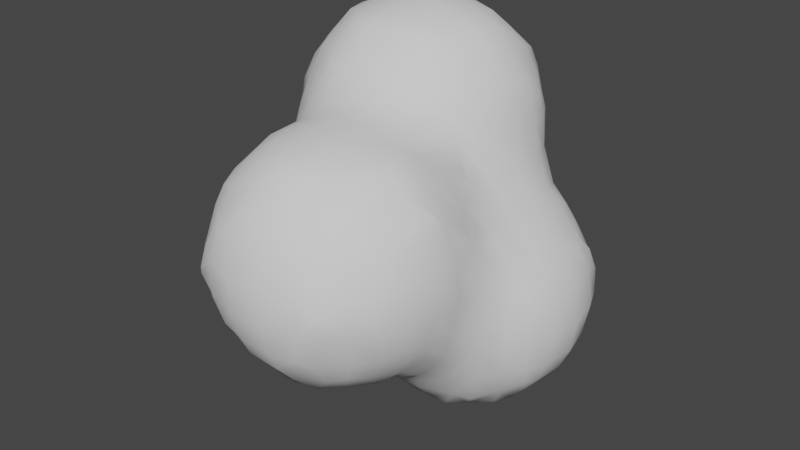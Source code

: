 # Source: SmokeMesh.blend  (saved by Blender 3.0.42; exported with 4.5.12 LTS)
import bpy
from mathutils import Matrix  # noqa: F401  (used for matrix-valued properties, if any)

bpy.ops.wm.read_factory_settings(use_empty=True)
scene = bpy.context.scene
scene.name = 'Scene'

# ---- collections
col_collection = bpy.data.collections.new('Collection'); scene.collection.children.link(col_collection)

# ---- node groups
ng_auto_smooth = bpy.data.node_groups.new('Auto Smooth', 'GeometryNodeTree')
_s = ng_auto_smooth.interface.new_socket(name='Geometry', in_out='OUTPUT', socket_type='NodeSocketGeometry')
_s = ng_auto_smooth.interface.new_socket(name='Geometry', in_out='INPUT', socket_type='NodeSocketGeometry')
_s = ng_auto_smooth.interface.new_socket(name='Angle', in_out='INPUT', socket_type='NodeSocketFloat')
_s.subtype = 'ANGLE'
_s.min_value = 0.0
_s.max_value = 3.142
ng_auto_smooth.is_modifier = True
_N = ng_auto_smooth.nodes; _L = ng_auto_smooth.links
n0 = _N.new('NodeGroupOutput'); n0.name = 'Group Output'; n0.location = (480, -100)
n1 = _N.new('NodeGroupInput'); n1.name = 'Group Input'; n1.location = (-420, -300)
n2 = _N.new('NodeGroupInput'); n2.name = 'Group Input.001'; n2.location = (-60, -100)
n3 = _N.new('GeometryNodeSetShadeSmooth'); n3.name = 'Set Shade Smooth'; n3.location = (120, -100)
n3.domain = 'EDGE'
n4 = _N.new('GeometryNodeSetShadeSmooth'); n4.name = 'Set Shade Smooth.001'; n4.location = (300, -100)
n5 = _N.new('GeometryNodeInputMeshEdgeAngle'); n5.name = 'Edge Angle'; n5.location = (-420, -220)
n6 = _N.new('GeometryNodeInputEdgeSmooth'); n6.name = 'Is Edge Smooth'; n6.location = (-60, -160)
n7 = _N.new('GeometryNodeInputShadeSmooth'); n7.name = 'Is Face Smooth'; n7.location = (-240, -340)
n8 = _N.new('FunctionNodeBooleanMath'); n8.name = 'Boolean Math'; n8.location = (-60, -220)
n9 = _N.new('FunctionNodeCompare'); n9.name = 'Compare'; n9.location = (-240, -180)
n9.operation = 'LESS_EQUAL'
_L.new(n5.outputs[0], n9.inputs[0])
_L.new(n4.outputs[0], n0.inputs[0])
_L.new(n1.outputs[1], n9.inputs[1])
_L.new(n9.outputs[0], n8.inputs[0])
_L.new(n7.outputs[0], n8.inputs[1])
_L.new(n2.outputs[0], n3.inputs[0])
_L.new(n6.outputs[0], n3.inputs[1])
_L.new(n3.outputs[0], n4.inputs[0])
_L.new(n8.outputs[0], n3.inputs[2])
n0.is_active_output = True

# ---- world
world_world = bpy.data.worlds.new('World'); scene.world = world_world
world_world.use_nodes = True; world_world.node_tree.nodes.clear()
_N = world_world.node_tree.nodes; _L = world_world.node_tree.links
n0 = _N.new('ShaderNodeOutputWorld'); n0.name = 'World Output'; n0.location = (300, 300)
n1 = _N.new('ShaderNodeBackground'); n1.name = 'Background'; n1.location = (10, 300)
n1.inputs[0].default_value = (0.05088, 0.05088, 0.05088, 1.0)
_L.new(n1.outputs[0], n0.inputs[0])
n0.is_active_output = True
world_world.color = (0.05088, 0.05088, 0.05088)
world_world.use_sun_shadow = False
world_world.sun_shadow_jitter_overblur = 0.0

# ---- meshes
me_smoke01 = bpy.data.meshes.new('Smoke01')
me_smoke01.from_pydata([(-0.616, -0.25, -0.2366), (-0.639, -0.2849, -0.1), (-0.6007, -0.00289, -0.4008), (-0.6269, -0.08173, -0.302), (-0.689, -0.1, -0.1), (-0.4071, -0.6054, -0.01801), (-0.4145, -0.4122, -0.413), (-0.4552, -0.4459, -0.3), (-0.4782, -0.5094, -0.09081), (-0.449, -0.3, -0.4541), (-0.5546, -0.31, -0.302), (-0.5925, -0.3849, -0.1), (-0.4072, -0.03489, -0.606), (-0.4956, -0.08556, -0.4966), (-0.5841, -0.1362, -0.3699), (-0.2372, -0.618, -0.246), (-0.3023, -0.6313, -0.09081), (-0.3, -0.4503, -0.4503), (-0.3023, -0.5497, -0.3076), (-0.3705, -0.5824, -0.1513), (-0.2514, -0.2441, -0.6172), (-0.3109, -0.3065, -0.5557), (-0.3109, -0.1009, -0.6311), (-0.3848, -0.1682, -0.5925), (-0.1, -0.6331, -0.2782), (-0.1, -0.6904, -0.1), (-0.02087, -0.4051, -0.6041), (-0.09252, -0.4732, -0.5124), (-0.1, -0.5877, -0.3782), (-0.09252, -0.3065, -0.6287), (-0.1542, -0.3774, -0.5873), (-0.1, -0.1, -0.6893), (-0.6391, -0.2745, 0.1), (-0.6161, -0.2362, 0.2364), (-0.6958, -0.1, 0.1), (-0.6325, -0.08257, 0.3018), (-0.601, -0.004282, 0.4015), (-0.4071, -0.6054, 0.0183), (-0.473, -0.5096, 0.09098), (-0.4459, -0.4439, 0.3), (-0.4109, -0.4093, 0.409), (-0.5859, -0.3745, 0.1), (-0.5466, -0.3017, 0.3018), (-0.4455, -0.3, 0.4472), (-0.5831, -0.1376, 0.3697), (-0.5099, -0.08257, 0.4714), (-0.3056, -0.6359, 0.09098), (-0.2426, -0.6256, 0.2615), (-0.376, -0.5826, 0.1516), (-0.3056, -0.5532, 0.3169), (-0.3, -0.4545, 0.4516), (-0.3073, -0.3122, 0.5536), (-0.2455, -0.2537, 0.6192), (-0.3795, -0.1, 0.5882), (-0.2795, -0.1, 0.634), (-0.1, -0.6961, 0.1), (-0.1, -0.6388, 0.2898), (-0.1, -0.5941, 0.3898), (-0.09858, -0.4784, 0.5159), (-0.03097, -0.4051, 0.6041), (-0.1643, -0.387, 0.5931), (-0.09858, -0.3122, 0.6299), (-0.1, -0.1, 0.6888), (-0.8049, 0.9715, -0.005488), (-0.8049, 1.019, -0.005488), (-0.6007, 0.00289, -0.4008), (-0.6269, 0.08173, -0.302), (-0.689, 0.1, -0.1), (-0.616, 0.25, -0.2366), (-0.6348, 0.31, -0.1013), (-0.6379, 0.5, -0.06488), (-0.603, 0.789, -0.2046), (-0.6646, 0.7134, -0.1106), (-0.6117, 0.9, -0.2154), (-0.7254, 0.9029, -0.08329), (-0.6125, 1.043, -0.2159), (-0.7003, 1.098, -0.09905), (-0.6456, 1.3, -0.04767), (-0.6061, 1.404, -0.004272), (-0.4072, 0.03489, -0.606), (-0.4956, 0.08556, -0.4966), (-0.5841, 0.1362, -0.3699), (-0.4596, 0.3, -0.4794), (-0.5634, 0.31, -0.302), (-0.5927, 0.3833, -0.1688), (-0.4101, 0.5676, -0.6278), (-0.432, 0.5006, -0.508), (-0.5139, 0.5, -0.3), (-0.5814, 0.5, -0.1649), (-0.408, 0.7757, -0.8117), (-0.4257, 0.7054, -0.6967), (-0.4633, 0.7, -0.5), (-0.5393, 0.7134, -0.2828), (-0.5825, 0.6557, -0.1844), (-0.4071, 0.9, -0.8104), (-0.4433, 0.9, -0.7), (-0.4866, 0.9, -0.5), (-0.5504, 0.9, -0.3154), (-0.4014, 1.004, -0.8022), (-0.4157, 1.083, -0.6819), (-0.4431, 1.1, -0.5), (-0.5352, 1.106, -0.2896), (-0.5927, 1.176, -0.1926), (-0.4011, 1.202, -0.6032), (-0.4013, 1.202, -0.5), (-0.445, 1.241, -0.3), (-0.5156, 1.312, -0.1479), (-0.5, 1.434, -0.04043), (-0.3109, 0.1009, -0.6321), (-0.3848, 0.1682, -0.5925), (-0.2801, 0.3, -0.6631), (-0.3801, 0.3, -0.5794), (-0.2045, 0.5941, -1.005), (-0.2425, 0.5466, -0.9), (-0.3204, 0.4845, -0.7132), (-0.3887, 0.4343, -0.5801), (-0.2184, 0.7, -1.019), (-0.326, 0.7054, -0.887), (-0.3855, 0.6423, -0.7611), (-0.227, 0.9, -1.028), (-0.327, 0.9, -0.9104), (-0.2159, 1.049, -1.016), (-0.2967, 1.093, -0.8976), (-0.3775, 1.138, -0.7365), (-0.2442, 1.249, -0.8596), (-0.2971, 1.292, -0.6821), (-0.3241, 1.302, -0.5), (-0.3244, 1.341, -0.3), (-0.3504, 1.387, -0.183), (-0.2167, 1.412, -0.6277), (-0.2241, 1.42, -0.5), (-0.2244, 1.414, -0.3), (-0.2902, 1.455, -0.1098), (-0.1, 0.1, -0.717), (-0.06486, 0.3401, -0.8545), (-0.1189, 0.2841, -0.7675), (-0.1, 0.5548, -1.032), (-0.1189, 0.4447, -0.9127), (-0.1982, 0.4014, -0.7986), (-0.1, 0.7, -1.085), (-0.1, 0.9, -1.101), (-0.1135, 1.109, -1.055), (-0.1892, 1.182, -0.993), (-0.05587, 1.234, -1.028), (-0.1157, 1.308, -0.9137), (-0.1754, 1.382, -0.7611), (-0.04211, 1.428, -0.8345), (-0.1053, 1.45, -0.6966), (-0.1, 1.493, -0.5), (-0.1, 1.481, -0.3), (-0.1, 1.5, -0.1), (-0.8074, 0.5879, 0.1825), (-0.8193, 0.5721, 0.3), (-0.818, 0.5754, 0.5), (-0.8056, 0.5922, 0.6164), (-0.8275, 0.7, 0.1446), (-0.8773, 0.7, 0.3), (-0.88, 0.7, 0.5), (-0.8271, 0.7109, 0.6898), (-0.805, 0.7848, 0.8067), (-0.844, 0.9029, 0.08621), (-0.9248, 0.9, 0.3), (-0.9369, 0.9, 0.5), (-0.8824, 0.9, 0.7), (-0.8189, 0.9, 0.8254), (-0.8402, 1.092, 0.0921), (-0.918, 1.1, 0.3), (-0.9298, 1.1, 0.5), (-0.8588, 1.117, 0.718), (-0.8202, 1.062, 0.8272), (-0.8228, 1.259, 0.1535), (-0.8437, 1.316, 0.2965), (-0.8466, 1.311, 0.4938), (-0.8277, 1.252, 0.6634), (-0.8044, 1.406, 0.3608), (-0.8044, 1.406, 0.4231), (-0.6959, 0.1, 0.1), (-0.6326, 0.08257, 0.3018), (-0.601, 0.004282, 0.4015), (-0.6639, 0.3, 0.1), (-0.6508, 0.2892, 0.3018), (-0.6355, 0.3578, 0.5), (-0.6059, 0.3952, 0.6097), (-0.7265, 0.5127, 0.1095), (-0.7513, 0.4721, 0.3), (-0.7355, 0.4754, 0.5), (-0.69, 0.5119, 0.6797), (-0.6408, 0.5648, 0.834), (-0.7785, 0.7, 0.04462), (-0.7742, 0.6515, 0.7497), (-0.6928, 0.7169, 0.887), (-0.6114, 0.7823, 1.009), (-0.7935, 0.8382, 0.01035), (-0.7272, 0.9, 0.9254), (-0.6272, 0.9, 1.018), (-0.7881, 1.153, 0.02017), (-0.7982, 1.195, 0.7967), (-0.7353, 1.117, 0.8963), (-0.6205, 1.1, 1.013), (-0.7538, 1.316, 0.0921), (-0.7955, 1.393, 0.2274), (-0.7902, 1.386, 0.5564), (-0.7659, 1.311, 0.718), (-0.6532, 1.282, 0.8897), (-0.6024, 1.203, 1.002), (-0.6512, 1.437, 0.1), (-0.7173, 1.47, 0.2965), (-0.7141, 1.474, 0.4938), (-0.6587, 1.45, 0.7), (-0.6214, 1.415, 0.8162), (-0.5834, 0.1376, 0.3697), (-0.51, 0.08257, 0.4767), (-0.5834, 0.2153, 0.3697), (-0.51, 0.2487, 0.5176), (-0.4938, 0.3523, 0.6858), (-0.4229, 0.388, 0.8168), (-0.5563, 0.4315, 0.743), (-0.4892, 0.5073, 0.8921), (-0.422, 0.5831, 1.011), (-0.5554, 0.649, 0.9674), (-0.4932, 0.7094, 1.03), (-0.5, 0.9, 1.069), (-0.5, 1.1, 1.059), (-0.5353, 1.337, 0.9495), (-0.4812, 1.282, 1.017), (-0.4951, 1.534, 0.1057), (-0.5664, 1.583, 0.3), (-0.5779, 1.588, 0.5), (-0.5044, 1.555, 0.709), (-0.4812, 1.445, 0.8897), (-0.402, 1.401, 1.001), (-0.3896, 0.1, 0.5947), (-0.2896, 0.1, 0.6352), (-0.3924, 0.2041, 0.596), (-0.3154, 0.2686, 0.6925), (-0.3, 0.3827, 0.8219), (-0.3, 0.4724, 0.9219), (-0.3, 0.5724, 1.02), (-0.3, 0.7, 1.071), (-0.3, 0.9, 1.116), (-0.3, 1.1, 1.106), (-0.3, 1.3, 1.043), (-0.3, 1.566, 0.05896), (-0.3, 1.586, 0.7712), (-0.3, 1.487, 0.9), (-0.3, 1.401, 1.001), (-0.1, 0.1, 0.6913), (-0.08411, 0.3134, 0.7487), (-0.1402, 0.3889, 0.8125), (-0.006849, 0.4014, 0.7989), (-0.07404, 0.4908, 0.9047), (-0.1412, 0.5801, 1.016), (-0.007898, 0.6055, 0.997), (-0.08474, 0.6833, 1.046), (-0.1, 0.9, 1.105), (-0.1, 1.1, 1.098), (-0.06661, 1.37, 0.9774), (-0.12, 1.302, 1.03), (-0.1, 1.571, 0.06372), (-0.1, 1.576, 0.7474), (-0.12, 1.461, 0.9065), (-0.1999, 1.4, 1.0), (-0.4252, 1.611, 0.1762), (-0.4664, 1.624, 0.3), (-0.4779, 1.63, 0.5), (-0.4407, 1.619, 0.6483), (-0.3, 1.618, 0.159), (-0.3, 1.661, 0.3), (-0.3, 1.67, 0.5), (-0.3, 1.628, 0.6712), (-0.1, 1.616, 0.1637), (-0.1, 1.655, 0.3), (-0.1, 1.656, 0.5), (-0.1, 1.617, 0.6474), (0.1, -0.6388, -0.2898), (0.1, -0.6961, -0.1), (0.03097, -0.4051, -0.6041), (0.09858, -0.4784, -0.5159), (0.1, -0.5941, -0.3898), (0.09858, -0.3122, -0.6299), (0.1643, -0.387, -0.5931), (0.1, -0.1, -0.689), (0.2426, -0.6256, -0.2615), (0.3056, -0.6359, -0.09098), (0.3, -0.4545, -0.4516), (0.3056, -0.5532, -0.3169), (0.376, -0.5826, -0.1516), (0.2455, -0.2537, -0.6192), (0.3073, -0.3122, -0.5536), (0.3073, -0.09417, -0.6303), (0.3789, -0.157, -0.5872), (0.4071, -0.6054, -0.0183), (0.4109, -0.4093, -0.409), (0.4459, -0.4439, -0.3), (0.473, -0.5096, -0.09098), (0.4455, -0.3, -0.4472), (0.5466, -0.3017, -0.3018), (0.5859, -0.3745, -0.1), (0.4074, -0.02362, -0.605), (0.4953, -0.08998, -0.4985), (0.5831, -0.1563, -0.3697), (0.6161, -0.2362, -0.2364), (0.6391, -0.2745, -0.1), (0.6072, -0.023, -0.4098), (0.6362, -0.0938, -0.3018), (0.6958, -0.1, -0.1), (0.1, -0.6904, 0.1), (0.1, -0.6331, 0.2782), (0.1, -0.5877, 0.3782), (0.09252, -0.4732, 0.5124), (0.02087, -0.4051, 0.6041), (0.1542, -0.3774, 0.5873), (0.09252, -0.3065, 0.6287), (0.1, -0.1, 0.6893), (0.3023, -0.6313, 0.09081), (0.2372, -0.618, 0.246), (0.3705, -0.5824, 0.1513), (0.3023, -0.5497, 0.3076), (0.3, -0.4503, 0.4503), (0.3109, -0.3065, 0.5557), (0.2514, -0.2441, 0.6172), (0.3848, -0.1682, 0.5925), (0.3109, -0.1009, 0.6311), (0.4071, -0.6054, 0.01801), (0.4782, -0.5094, 0.09081), (0.4552, -0.4459, 0.3), (0.4145, -0.4122, 0.413), (0.5925, -0.3849, 0.1), (0.5546, -0.31, 0.302), (0.449, -0.3, 0.4541), (0.5841, -0.1362, 0.3699), (0.4956, -0.08556, 0.4966), (0.4072, -0.03489, 0.606), (0.639, -0.2849, 0.1), (0.616, -0.25, 0.2366), (0.689, -0.1, 0.1), (0.6269, -0.08173, 0.302), (0.6007, -0.00289, 0.4008), (0.1681, 0.1941, -0.8049), (0.1009, 0.1164, -0.7609), (0.1775, 0.3946, -1.006), (0.1061, 0.3007, -0.8964), (0.03476, 0.2068, -0.7951), (0.1065, 0.4874, -1.054), (0.04419, 0.4123, -0.9878), (0.1949, 0.7958, -1.201), (0.117, 0.7175, -1.161), (0.1949, 0.814, -1.201), (0.117, 0.8884, -1.176), (0.1, 1.1, -1.133), (0.1, 1.265, -1.051), (0.1, 1.365, -0.963), (0.1, 1.446, -0.863), (0.1, 1.523, -0.7), (0.1, 1.564, -0.5), (0.1, 1.543, -0.3), (0.1, 1.498, -0.1), (0.2177, 0.1941, -0.8049), (0.2906, 0.1164, -0.7301), (0.3, 0.3927, -1.008), (0.2906, 0.2816, -0.883), (0.351, 0.2124, -0.7856), (0.3, 0.5, -1.074), (0.2068, 0.7958, -1.201), (0.2841, 0.7175, -1.166), (0.2068, 0.814, -1.201), (0.2841, 0.8884, -1.183), (0.3, 1.1, -1.143), (0.3, 1.278, -1.056), (0.3, 1.378, -0.9757), (0.3808, 1.395, -0.00616), (0.3, 1.451, -0.8757), (0.3, 1.539, -0.7), (0.3, 1.572, -0.5), (0.3, 1.543, -0.3), (0.3085, 1.452, -0.0837), (0.4471, 0.1, -0.6429), (0.5471, 0.1, -0.538), (0.4064, 0.3956, -1.004), (0.4839, 0.3569, -0.8901), (0.5133, 0.2471, -0.7114), (0.5888, 0.2127, -0.5742), (0.4839, 0.512, -1.034), (0.5398, 0.4533, -0.9501), (0.5, 0.7, -1.104), (0.5, 0.9, -1.126), (0.516, 1.115, -1.069), (0.5934, 1.191, -0.995), (0.4601, 1.251, -1.033), (0.525, 1.322, -0.9232), (0.59, 1.392, -0.7841), (0.5982, 1.399, -0.203), (0.5189, 1.364, -0.0837), (0.4567, 1.433, -0.8514), (0.514, 1.469, -0.7105), (0.5, 1.517, -0.5), (0.5189, 1.467, -0.2818), (0.4649, 1.438, -0.1395), (0.6149, 0.1, -0.438), (0.658, 0.1, -0.3), (0.699, 0.1, -0.1), (0.618, 0.3868, -0.8168), (0.647, 0.3496, -0.7), (0.6704, 0.2876, -0.5045), (0.702, 0.3, -0.3), (0.6822, 0.3, -0.1), (0.6108, 0.5866, -1.011), (0.6811, 0.5261, -0.8754), (0.747, 0.4703, -0.7), (0.7784, 0.4298, -0.5), (0.7772, 0.4504, -0.3), (0.7333, 0.5134, -0.1149), (0.6375, 0.7, -1.032), (0.7375, 0.7, -0.9251), (0.7604, 0.7, -0.0636), (0.6525, 0.9, -1.044), (0.7525, 0.9, -0.9418), (0.7641, 0.9, -0.04569), (0.6309, 1.058, -1.027), (0.7117, 1.12, -0.909), (0.7926, 1.182, -0.7785), (0.7976, 1.194, -0.2053), (0.7516, 1.116, -0.1006), (0.6593, 1.259, -0.8616), (0.7089, 1.305, -0.7147), (0.7459, 1.341, -0.5), (0.7168, 1.317, -0.2708), (0.6591, 1.26, -0.1), (0.6253, 1.423, -0.6508), (0.6459, 1.435, -0.5), (0.6359, 1.424, -0.3363), (0.8005, 0.5989, -0.8008), (0.8188, 0.5703, -0.7), (0.8406, 0.5298, -0.5), (0.8257, 0.5504, -0.3), (0.8047, 0.5889, -0.1915), (0.8163, 0.7, -0.8251), (0.8705, 0.7, -0.7), (0.9068, 0.7, -0.5), (0.876, 0.7, -0.3), (0.8234, 0.7, -0.1636), (0.8272, 0.9, -0.8418), (0.8935, 0.9, -0.7), (0.9268, 0.9, -0.5), (0.8954, 0.9, -0.3), (0.835, 0.9, -0.1457), (0.815, 1.048, -0.8231), (0.8413, 1.109, -0.7071), (0.8878, 1.1, -0.5), (0.85, 1.116, -0.2832), (0.8202, 1.061, -0.1676), (0.813, 1.218, -0.6452), (0.8272, 1.241, -0.5), (0.8233, 1.236, -0.3386), (0.1, 0.1, 0.6873), (0.1, 0.3, 0.6966), (0.1, 0.4353, 0.7658), (0.1, 0.5353, 0.8641), (0.1094, 0.6833, 0.9639), (0.04906, 0.7388, 1.023), (0.1855, 0.9, 0.9899), (0.08548, 0.9, 1.041), (0.1798, 1.1, 0.986), (0.07983, 1.1, 1.037), (0.1049, 1.302, 0.9367), (0.04153, 1.237, 1.019), (0.08718, 1.53, 0.1095), (0.1401, 1.56, 0.3), (0.1388, 1.564, 0.5), (0.08611, 1.527, 0.6899), (0.1, 1.434, 0.834), (0.3799, 0.1682, 0.5925), (0.3079, 0.1009, 0.6285), (0.3523, 0.3, 0.5622), (0.2523, 0.3, 0.6263), (0.3999, 0.5995, 0.3996), (0.3656, 0.5197, 0.4943), (0.2569, 0.5074, 0.6933), (0.2188, 0.5789, 0.8218), (0.3999, 0.6003, 0.3996), (0.3896, 0.6284, 0.5), (0.3509, 0.7026, 0.6939), (0.2489, 0.7, 0.8571), (0.3792, 0.9, 0.7545), (0.2792, 0.9, 0.8899), (0.3741, 1.1, 0.7426), (0.2741, 1.1, 0.886), (0.3569, 1.363, 0.1), (0.3535, 1.34, 0.3), (0.3628, 1.33, 0.5), (0.3291, 1.285, 0.6843), (0.2307, 1.3, 0.8379), (0.2569, 1.427, 0.1), (0.2535, 1.46, 0.3), (0.2628, 1.464, 0.5), (0.2315, 1.426, 0.7), (0.2012, 1.401, 0.8012), (0.5841, 0.1362, 0.3699), (0.4956, 0.08556, 0.4966), (0.4072, 0.03489, 0.606), (0.5905, 0.3833, 0.1761), (0.5586, 0.31, 0.302), (0.4553, 0.3, 0.4622), (0.5646, 0.5, 0.1615), (0.4655, 0.5197, 0.3197), (0.423, 0.4662, 0.4239), (0.5639, 0.7, 0.17), (0.4663, 0.6802, 0.3197), (0.4256, 0.7284, 0.5), (0.4089, 0.7709, 0.6232), (0.582, 0.9, 0.1775), (0.521, 0.9, 0.3), (0.4579, 0.9, 0.5), (0.4189, 0.9, 0.6545), (0.5552, 1.1, 0.148), (0.489, 1.1, 0.3), (0.4481, 1.1, 0.5), (0.4144, 1.1, 0.6426), (0.4923, 1.259, 0.08885), (0.429, 1.24, 0.3), (0.4158, 1.23, 0.5), (0.4028, 1.209, 0.6072), (0.689, 0.1, 0.1), (0.6269, 0.08173, 0.302), (0.6007, 0.00289, 0.4008), (0.6373, 0.31, 0.1057), (0.616, 0.25, 0.2366), (0.6343, 0.5, 0.06148), (0.6604, 0.7, 0.06997), (0.6641, 0.9, 0.07754), (0.6413, 1.1, 0.04804), (0.6145, 1.214, 0.01475), (0.01196, 1.608, 0.1825), (0.04009, 1.618, 0.3), (0.03876, 1.616, 0.5), (0.01019, 1.605, 0.6165)], [], [(4, 3, 0, 1), (10, 9, 6, 7), (11, 10, 7, 8), (11, 1, 0, 10), (14, 13, 9, 10), (14, 3, 2, 13), (3, 14, 10, 0), (18, 7, 6, 17), (19, 18, 15, 16), (19, 8, 7, 18), (8, 19, 16, 5), (9, 21, 17, 6), (23, 22, 20, 21), (23, 13, 12, 22), (13, 23, 21, 9), (25, 16, 15, 24), (28, 18, 17, 27), (18, 28, 24, 15), (30, 29, 26, 27), (30, 21, 20, 29), (21, 30, 27, 17), (22, 31, 29, 20), (34, 4, 1, 32), (35, 34, 32, 33), (38, 8, 5, 37), (41, 11, 8, 38), (41, 32, 1, 11), (42, 41, 38, 39), (42, 33, 32, 41), (43, 42, 39, 40), (44, 35, 33, 42), (45, 44, 42, 43), (45, 36, 35, 44), (46, 37, 5, 16), (48, 38, 37, 46), (49, 48, 46, 47), (49, 39, 38, 48), (50, 40, 39, 49), (51, 43, 40, 50), (53, 45, 43, 51), (54, 53, 51, 52), (55, 46, 16, 25), (56, 47, 46, 55), (57, 49, 47, 56), (58, 50, 49, 57), (60, 51, 50, 58), (61, 60, 58, 59), (61, 52, 51, 60), (62, 54, 52, 61), (66, 65, 2, 3), (67, 66, 3, 4), (69, 68, 66, 67), (74, 73, 71, 72), (76, 75, 73, 74), (64, 76, 74, 63), (80, 79, 12, 13), (65, 80, 13, 2), (66, 81, 80, 65), (83, 82, 80, 81), (68, 83, 81, 66), (69, 84, 83, 68), (87, 86, 82, 83), (88, 87, 83, 84), (70, 88, 84, 69), (91, 90, 85, 86), (92, 91, 86, 87), (93, 92, 87, 88), (93, 72, 71, 92), (72, 93, 88, 70), (95, 94, 89, 90), (96, 95, 90, 91), (97, 96, 91, 92), (73, 97, 92, 71), (99, 98, 94, 95), (100, 99, 95, 96), (101, 100, 96, 97), (75, 101, 97, 73), (76, 102, 101, 75), (104, 103, 99, 100), (105, 104, 100, 101), (106, 105, 101, 102), (77, 106, 102, 76), (78, 107, 106, 77), (79, 108, 22, 12), (80, 109, 108, 79), (111, 110, 108, 109), (82, 111, 109, 80), (115, 114, 110, 111), (115, 86, 85, 114), (86, 115, 111, 82), (117, 116, 112, 113), (118, 117, 113, 114), (118, 90, 89, 117), (90, 118, 114, 85), (120, 119, 116, 117), (94, 120, 117, 89), (122, 121, 119, 120), (98, 122, 120, 94), (99, 123, 122, 98), (125, 124, 122, 123), (103, 125, 123, 99), (104, 126, 125, 103), (105, 127, 126, 104), (106, 128, 127, 105), (130, 129, 125, 126), (131, 130, 126, 127), (132, 131, 127, 128), (107, 132, 128, 106), (108, 133, 31, 22), (110, 135, 133, 108), (137, 113, 112, 136), (138, 137, 134, 135), (138, 114, 113, 137), (114, 138, 135, 110), (116, 139, 136, 112), (119, 140, 139, 116), (121, 141, 140, 119), (122, 142, 141, 121), (144, 143, 141, 142), (124, 144, 142, 122), (125, 145, 144, 124), (147, 146, 144, 145), (129, 147, 145, 125), (130, 148, 147, 129), (131, 149, 148, 130), (132, 150, 149, 131), (156, 155, 151, 152), (157, 156, 152, 153), (158, 157, 153, 154), (161, 160, 155, 156), (162, 161, 156, 157), (163, 162, 157, 158), (164, 163, 158, 159), (165, 64, 63, 160), (166, 165, 160, 161), (167, 166, 161, 162), (168, 167, 162, 163), (169, 168, 163, 164), (171, 170, 165, 166), (172, 171, 166, 167), (173, 172, 167, 168), (175, 174, 171, 172), (176, 67, 4, 34), (177, 176, 34, 35), (178, 177, 35, 36), (179, 69, 67, 176), (180, 179, 176, 177), (183, 70, 69, 179), (184, 183, 179, 180), (184, 152, 151, 183), (185, 184, 180, 181), (185, 153, 152, 184), (186, 185, 181, 182), (186, 154, 153, 185), (188, 72, 70, 183), (155, 188, 183, 151), (189, 158, 154, 186), (190, 189, 186, 187), (190, 159, 158, 189), (192, 74, 72, 188), (192, 160, 63, 74), (160, 192, 188, 155), (193, 164, 159, 190), (194, 193, 190, 191), (165, 195, 76, 64), (169, 197, 196, 168), (197, 169, 164, 193), (198, 197, 193, 194), (199, 77, 76, 195), (170, 199, 195, 165), (171, 200, 199, 170), (173, 202, 201, 172), (202, 173, 168, 196), (203, 202, 196, 197), (204, 203, 197, 198), (205, 78, 77, 199), (206, 205, 199, 200), (174, 206, 200, 171), (175, 207, 206, 174), (207, 175, 172, 201), (208, 207, 201, 202), (209, 208, 202, 203), (178, 211, 210, 177), (211, 178, 36, 45), (212, 180, 177, 210), (213, 212, 210, 211), (213, 181, 180, 212), (214, 182, 181, 213), (216, 186, 182, 214), (217, 216, 214, 215), (217, 187, 186, 216), (219, 190, 187, 217), (220, 219, 217, 218), (220, 191, 190, 219), (221, 194, 191, 220), (222, 198, 194, 221), (204, 224, 223, 203), (224, 204, 198, 222), (205, 225, 107, 78), (206, 226, 225, 205), (207, 227, 226, 206), (208, 228, 227, 207), (209, 229, 228, 208), (229, 209, 203, 223), (230, 229, 223, 224), (231, 211, 45, 53), (232, 231, 53, 54), (233, 213, 211, 231), (234, 233, 231, 232), (234, 214, 213, 233), (235, 215, 214, 234), (236, 217, 215, 235), (237, 218, 217, 236), (238, 220, 218, 237), (239, 221, 220, 238), (240, 222, 221, 239), (241, 224, 222, 240), (225, 242, 132, 107), (229, 244, 243, 228), (230, 245, 244, 229), (245, 230, 224, 241), (246, 232, 54, 62), (247, 234, 232, 246), (248, 235, 234, 247), (249, 250, 248, 247), (250, 236, 235, 248), (251, 237, 236, 250), (252, 253, 251, 250), (253, 238, 237, 251), (254, 239, 238, 253), (255, 240, 239, 254), (257, 241, 240, 255), (242, 258, 150, 132), (244, 260, 259, 243), (260, 261, 257, 256), (245, 261, 260, 244), (261, 245, 241, 257), (263, 262, 225, 226), (264, 263, 226, 227), (265, 264, 227, 228), (262, 266, 242, 225), (263, 267, 266, 262), (264, 268, 267, 263), (265, 269, 268, 264), (269, 265, 228, 243), (266, 270, 258, 242), (267, 271, 270, 266), (268, 272, 271, 267), (269, 273, 272, 268), (273, 269, 243, 259), (275, 25, 24, 274), (277, 27, 26, 276), (278, 28, 27, 277), (28, 278, 274, 24), (29, 279, 276, 26), (279, 280, 277, 276), (31, 281, 279, 29), (283, 275, 274, 282), (285, 278, 277, 284), (278, 285, 282, 274), (285, 286, 283, 282), (288, 280, 279, 287), (280, 288, 284, 277), (281, 289, 287, 279), (289, 290, 288, 287), (293, 285, 284, 292), (294, 286, 285, 293), (286, 294, 291, 283), (288, 295, 292, 284), (295, 296, 293, 292), (296, 297, 294, 293), (299, 290, 289, 298), (290, 299, 295, 288), (299, 300, 296, 295), (302, 297, 296, 301), (304, 300, 299, 303), (300, 304, 301, 296), (304, 305, 302, 301), (306, 55, 25, 275), (307, 56, 55, 306), (308, 57, 56, 307), (309, 58, 57, 308), (310, 59, 58, 309), (311, 312, 310, 309), (312, 61, 59, 310), (313, 62, 61, 312), (314, 306, 275, 283), (315, 307, 306, 314), (316, 317, 315, 314), (317, 308, 307, 315), (318, 309, 308, 317), (319, 311, 309, 318), (320, 312, 311, 319), (321, 322, 320, 319), (322, 313, 312, 320), (323, 314, 283, 291), (294, 324, 323, 291), (324, 316, 314, 323), (325, 317, 316, 324), (326, 318, 317, 325), (297, 327, 324, 294), (327, 328, 325, 324), (328, 329, 326, 325), (329, 319, 318, 326), (330, 331, 329, 328), (331, 321, 319, 329), (332, 322, 321, 331), (333, 327, 297, 302), (334, 328, 327, 333), (305, 335, 333, 302), (335, 336, 334, 333), (336, 330, 328, 334), (337, 331, 330, 336), (133, 339, 281, 31), (342, 341, 338, 339), (342, 135, 134, 341), (135, 342, 339, 133), (344, 343, 340, 341), (344, 137, 136, 343), (137, 344, 341, 134), (139, 346, 343, 136), (348, 347, 345, 346), (140, 348, 346, 139), (141, 349, 348, 140), (143, 350, 349, 141), (144, 351, 350, 143), (146, 352, 351, 144), (147, 353, 352, 146), (148, 354, 353, 147), (149, 355, 354, 148), (150, 356, 355, 149), (358, 339, 338, 357), (339, 358, 289, 281), (360, 341, 340, 359), (341, 360, 357, 338), (360, 361, 358, 357), (343, 362, 359, 340), (364, 346, 345, 363), (346, 364, 362, 343), (347, 365, 363, 345), (365, 366, 364, 363), (348, 366, 365, 347), (349, 367, 366, 348), (350, 368, 367, 349), (351, 369, 368, 350), (352, 371, 369, 351), (353, 372, 371, 352), (354, 373, 372, 353), (355, 374, 373, 354), (356, 375, 374, 355), (358, 376, 298, 289), (376, 377, 299, 298), (379, 360, 359, 378), (380, 361, 360, 379), (361, 380, 376, 358), (380, 381, 377, 376), (362, 382, 378, 359), (382, 383, 379, 378), (364, 384, 382, 362), (366, 385, 384, 364), (367, 386, 385, 366), (368, 388, 386, 367), (388, 389, 387, 386), (369, 389, 388, 368), (371, 393, 389, 369), (393, 394, 390, 389), (372, 394, 393, 371), (373, 395, 394, 372), (374, 396, 395, 373), (396, 397, 392, 391), (375, 397, 396, 374), (397, 375, 370, 392), (377, 398, 303, 299), (398, 399, 304, 303), (399, 400, 305, 304), (402, 380, 379, 401), (403, 381, 380, 402), (381, 403, 398, 377), (403, 404, 399, 398), (404, 405, 400, 399), (407, 383, 382, 406), (383, 407, 401, 379), (407, 408, 402, 401), (408, 409, 403, 402), (409, 410, 404, 403), (410, 411, 405, 404), (384, 412, 406, 382), (412, 413, 407, 406), (385, 415, 412, 384), (415, 416, 413, 412), (386, 418, 415, 385), (418, 419, 416, 415), (387, 419, 418, 386), (389, 423, 419, 387), (423, 424, 420, 419), (390, 424, 423, 389), (426, 427, 422, 421), (392, 427, 426, 391), (394, 428, 424, 390), (428, 429, 425, 424), (395, 429, 428, 394), (429, 430, 426, 425), (396, 430, 429, 395), (430, 396, 391, 426), (432, 408, 407, 431), (433, 409, 408, 432), (434, 410, 409, 433), (435, 411, 410, 434), (413, 436, 431, 407), (436, 437, 432, 431), (437, 438, 433, 432), (438, 439, 434, 433), (439, 440, 435, 434), (440, 414, 411, 435), (416, 441, 436, 413), (441, 442, 437, 436), (442, 443, 438, 437), (443, 444, 439, 438), (444, 445, 440, 439), (445, 417, 414, 440), (419, 446, 441, 416), (446, 447, 442, 441), (420, 447, 446, 419), (447, 448, 443, 442), (448, 449, 444, 443), (449, 450, 445, 444), (422, 450, 449, 421), (450, 422, 417, 445), (424, 451, 447, 420), (451, 452, 448, 447), (425, 452, 451, 424), (452, 453, 449, 448), (426, 453, 452, 425), (453, 426, 421, 449), (454, 246, 62, 313), (455, 247, 246, 454), (456, 249, 247, 455), (457, 250, 249, 456), (458, 252, 250, 457), (459, 253, 252, 458), (460, 461, 459, 458), (461, 254, 253, 459), (462, 463, 461, 460), (463, 255, 254, 461), (464, 465, 463, 462), (257, 465, 464, 256), (465, 257, 255, 463), (258, 466, 356, 150), (260, 470, 469, 259), (470, 260, 256, 464), (472, 454, 313, 322), (473, 474, 472, 471), (474, 455, 454, 472), (476, 477, 474, 473), (477, 456, 455, 474), (478, 457, 456, 477), (479, 480, 476, 475), (480, 481, 477, 476), (481, 482, 478, 477), (482, 458, 457, 478), (483, 484, 482, 481), (484, 460, 458, 482), (485, 486, 484, 483), (486, 462, 460, 484), (490, 491, 486, 485), (491, 464, 462, 486), (375, 492, 487, 370), (466, 492, 375, 356), (492, 493, 488, 487), (467, 493, 492, 466), (493, 494, 489, 488), (468, 494, 493, 467), (494, 495, 490, 489), (469, 495, 494, 468), (495, 496, 491, 490), (470, 496, 495, 469), (496, 470, 464, 491), (498, 499, 332, 331), (472, 499, 498, 471), (499, 472, 322, 332), (501, 502, 498, 497), (502, 473, 471, 498), (503, 504, 501, 500), (504, 505, 502, 501), (476, 505, 504, 475), (505, 476, 473, 502), (506, 507, 504, 503), (507, 479, 475, 504), (508, 480, 479, 507), (509, 481, 480, 508), (510, 511, 507, 506), (511, 512, 508, 507), (512, 513, 509, 508), (513, 483, 481, 509), (514, 515, 511, 510), (515, 516, 512, 511), (516, 517, 513, 512), (517, 485, 483, 513), (487, 518, 392, 370), (518, 519, 515, 514), (488, 519, 518, 487), (519, 520, 516, 515), (489, 520, 519, 488), (520, 521, 517, 516), (490, 521, 520, 489), (521, 490, 485, 517), (400, 522, 335, 305), (522, 523, 336, 335), (523, 524, 337, 336), (498, 524, 523, 497), (524, 498, 331, 337), (405, 525, 522, 400), (525, 526, 523, 522), (501, 526, 525, 500), (526, 501, 497, 523), (411, 527, 525, 405), (527, 503, 500, 525), (414, 528, 527, 411), (528, 506, 503, 527), (417, 529, 528, 414), (529, 510, 506, 528), (422, 530, 529, 417), (530, 514, 510, 529), (427, 531, 530, 422), (518, 531, 427, 392), (531, 518, 514, 530), (270, 532, 466, 258), (532, 533, 467, 466), (271, 533, 532, 270), (533, 534, 468, 467), (272, 534, 533, 271), (534, 535, 469, 468), (273, 535, 534, 272), (535, 273, 259, 469)])
me_smoke01.polygons.foreach_set('use_smooth', [True] * 534)
_uv = me_smoke01.uv_layers.new(name='UVMap')
_uv.uv.foreach_set('vector', [0.1824, 0.5152, 0.1735, 0.454, 0.1944, 0.4642, 0.203, 0.4984, 0.201, 0.4397, 0.2013, 0.3904, 0.2154, 0.3972, 0.2199, 0.427, 0.2142, 0.4887, 0.201, 0.4397, 0.2199, 0.427, 0.2325, 0.4742, 0.2142, 0.4887, 0.203, 0.4984, 0.1944, 0.4642, 0.201, 0.4397, 0.1787, 0.4292, 0.1732, 0.3829, 0.2013, 0.3904, 0.201, 0.4397, 0.1787, 0.4292, 0.1735, 0.454, 0.1603, 0.4255, 0.1732, 0.3829, 0.1735, 0.454, 0.1787, 0.4292, 0.201, 0.4397, 0.1944, 0.4642, 0.2402, 0.4081, 0.2199, 0.427, 0.2154, 0.3972, 0.2274, 0.3752, 0.2429, 0.4485, 0.2402, 0.4081, 0.2527, 0.4148, 0.2545, 0.4535, 0.2429, 0.4485, 0.2325, 0.4742, 0.2199, 0.427, 0.2402, 0.4081, 0.2325, 0.4742, 0.2429, 0.4485, 0.2545, 0.4535, 0.247, 0.4795, 0.2013, 0.3904, 0.21, 0.3475, 0.2274, 0.3752, 0.2154, 0.3972, 0.1868, 0.3445, 0.1847, 0.3173, 0.2075, 0.3206, 0.21, 0.3475, 0.1868, 0.3445, 0.1732, 0.3829, 0.168, 0.3387, 0.1847, 0.3173, 0.1732, 0.3829, 0.1868, 0.3445, 0.21, 0.3475, 0.2013, 0.3904, 0.2759, 0.4315, 0.2545, 0.4535, 0.2527, 0.4148, 0.266, 0.394, 0.2595, 0.3719, 0.2402, 0.4081, 0.2274, 0.3752, 0.2488, 0.3369, 0.2402, 0.4081, 0.2595, 0.3719, 0.266, 0.394, 0.2527, 0.4148, 0.2314, 0.3226, 0.2322, 0.2984, 0.2492, 0.3039, 0.2488, 0.3369, 0.2314, 0.3226, 0.21, 0.3475, 0.2075, 0.3206, 0.2322, 0.2984, 0.21, 0.3475, 0.2314, 0.3226, 0.2488, 0.3369, 0.2274, 0.3752, 0.1847, 0.3173, 0.2082, 0.2625, 0.2322, 0.2984, 0.2075, 0.3206, 0.1947, 0.5696, 0.1824, 0.5152, 0.203, 0.4984, 0.2142, 0.5474, 0.2145, 0.6207, 0.1947, 0.5696, 0.2142, 0.5474, 0.2227, 0.5824, 0.2428, 0.513, 0.2325, 0.4742, 0.247, 0.4795, 0.2488, 0.4869, 0.2257, 0.5344, 0.2142, 0.4887, 0.2325, 0.4742, 0.2428, 0.513, 0.2257, 0.5344, 0.2142, 0.5474, 0.203, 0.4984, 0.2142, 0.4887, 0.2384, 0.5847, 0.2257, 0.5344, 0.2428, 0.513, 0.255, 0.5608, 0.2384, 0.5847, 0.2227, 0.5824, 0.2142, 0.5474, 0.2257, 0.5344, 0.2596, 0.6094, 0.2384, 0.5847, 0.255, 0.5608, 0.2642, 0.5846, 0.2295, 0.6259, 0.2145, 0.6207, 0.2227, 0.5824, 0.2384, 0.5847, 0.244, 0.6554, 0.2295, 0.6259, 0.2384, 0.5847, 0.2596, 0.6094, 0.244, 0.6554, 0.22, 0.6578, 0.2145, 0.6207, 0.2295, 0.6259, 0.2634, 0.4912, 0.2488, 0.4869, 0.247, 0.4795, 0.2545, 0.4535, 0.2581, 0.5127, 0.2428, 0.513, 0.2488, 0.4869, 0.2634, 0.4912, 0.2734, 0.5426, 0.2581, 0.5127, 0.2634, 0.4912, 0.278, 0.5207, 0.2734, 0.5426, 0.255, 0.5608, 0.2428, 0.513, 0.2581, 0.5127, 0.2801, 0.5789, 0.2642, 0.5846, 0.255, 0.5608, 0.2734, 0.5426, 0.284, 0.6185, 0.2596, 0.6094, 0.2642, 0.5846, 0.2801, 0.5789, 0.2738, 0.6687, 0.244, 0.6554, 0.2596, 0.6094, 0.284, 0.6185, 0.2933, 0.6695, 0.2738, 0.6687, 0.284, 0.6185, 0.2963, 0.635, 0.2854, 0.4721, 0.2634, 0.4912, 0.2545, 0.4535, 0.2759, 0.4315, 0.2942, 0.5128, 0.278, 0.5207, 0.2634, 0.4912, 0.2854, 0.4721, 0.2991, 0.5357, 0.2734, 0.5426, 0.278, 0.5207, 0.2942, 0.5128, 0.3065, 0.5707, 0.2801, 0.5789, 0.2734, 0.5426, 0.2991, 0.5357, 0.3039, 0.6026, 0.284, 0.6185, 0.2801, 0.5789, 0.3065, 0.5707, 0.3155, 0.6133, 0.3039, 0.6026, 0.3065, 0.5707, 0.3201, 0.5892, 0.3155, 0.6133, 0.2963, 0.635, 0.284, 0.6185, 0.3039, 0.6026, 0.3257, 0.6603, 0.2933, 0.6695, 0.2963, 0.635, 0.3155, 0.6133, 0.1536, 0.4594, 0.1596, 0.4255, 0.1603, 0.4255, 0.1735, 0.454, 0.1595, 0.5314, 0.1536, 0.4594, 0.1735, 0.454, 0.1824, 0.5152, 0.1307, 0.5465, 0.1331, 0.4877, 0.1536, 0.4594, 0.1595, 0.5314, 0.9162, 0.6052, 0.9067, 0.5466, 0.9281, 0.5437, 0.9502, 0.5844, 0.8819, 0.5999, 0.8824, 0.5523, 0.9067, 0.5466, 0.9162, 0.6052, 0.903, 0.6336, 0.8819, 0.5999, 0.9162, 0.6052, 0.9108, 0.6339, 0.1508, 0.3792, 0.1583, 0.335, 0.168, 0.3387, 0.1732, 0.3829, 0.1596, 0.4255, 0.1508, 0.3792, 0.1732, 0.3829, 0.1603, 0.4255, 0.1536, 0.4594, 0.1447, 0.4332, 0.1508, 0.3792, 0.1596, 0.4255, 0.1212, 0.4579, 0.117, 0.3728, 0.1508, 0.3792, 0.1447, 0.4332, 0.1331, 0.4877, 0.1212, 0.4579, 0.1447, 0.4332, 0.1536, 0.4594, 0.1307, 0.5465, 0.114, 0.5215, 0.1212, 0.4579, 0.1331, 0.4877, 0.08161, 0.4606, 0.07048, 0.3628, 0.117, 0.3728, 0.1212, 0.4579, 0.08853, 0.5338, 0.08161, 0.4606, 0.1212, 0.4579, 0.114, 0.5215, 0.09329, 0.5842, 0.08853, 0.5338, 0.114, 0.5215, 0.1307, 0.5465, 0.02525, 0.394, 0.01888, 0.3367, 0.04913, 0.3317, 0.07048, 0.3628, 0.03136, 0.4941, 0.02525, 0.394, 0.07048, 0.3628, 0.08161, 0.4606, 0.04997, 0.54, 0.03136, 0.4941, 0.08161, 0.4606, 0.08853, 0.5338, 0.04997, 0.54, 0.0424, 0.5844, 0.02035, 0.5437, 0.03136, 0.4941, 0.0424, 0.5844, 0.04997, 0.54, 0.08853, 0.5338, 0.09329, 0.5842, 0.8935, 0.365, 0.8911, 0.3366, 0.9116, 0.3207, 0.9267, 0.3367, 0.8959, 0.4242, 0.8935, 0.365, 0.9267, 0.3367, 0.933, 0.394, 0.901, 0.4993, 0.8959, 0.4242, 0.933, 0.394, 0.9391, 0.4941, 0.9067, 0.5466, 0.901, 0.4993, 0.9391, 0.4941, 0.9281, 0.5437, 0.8644, 0.3873, 0.8755, 0.3509, 0.8911, 0.3366, 0.8935, 0.365, 0.8608, 0.4391, 0.8644, 0.3873, 0.8935, 0.365, 0.8959, 0.4242, 0.8658, 0.5202, 0.8608, 0.4391, 0.8959, 0.4242, 0.901, 0.4993, 0.8824, 0.5523, 0.8658, 0.5202, 0.901, 0.4993, 0.9067, 0.5466, 0.8819, 0.5999, 0.861, 0.5616, 0.8658, 0.5202, 0.8824, 0.5523, 0.8436, 0.4433, 0.8469, 0.4175, 0.8644, 0.3873, 0.8608, 0.4391, 0.8381, 0.5121, 0.8436, 0.4433, 0.8608, 0.4391, 0.8658, 0.5202, 0.8345, 0.57, 0.8381, 0.5121, 0.8658, 0.5202, 0.861, 0.5616, 0.8487, 0.61, 0.8345, 0.57, 0.861, 0.5616, 0.8819, 0.5999, 0.8321, 0.6168, 0.8175, 0.5988, 0.8345, 0.57, 0.8487, 0.61, 0.1583, 0.335, 0.1555, 0.3008, 0.1847, 0.3173, 0.168, 0.3387, 0.1508, 0.3792, 0.1396, 0.3255, 0.1555, 0.3008, 0.1583, 0.335, 0.1145, 0.3228, 0.1143, 0.2732, 0.1555, 0.3008, 0.1396, 0.3255, 0.117, 0.3728, 0.1145, 0.3228, 0.1396, 0.3255, 0.1508, 0.3792, 0.08286, 0.3266, 0.06324, 0.2809, 0.1143, 0.2732, 0.1145, 0.3228, 0.08286, 0.3266, 0.07048, 0.3628, 0.04913, 0.3317, 0.06324, 0.2809, 0.07048, 0.3628, 0.08286, 0.3266, 0.1145, 0.3228, 0.117, 0.3728, 0.9175, 0.2812, 0.9085, 0.2419, 0.9299, 0.2276, 0.9458, 0.2405, 0.02813, 0.3073, 0.009687, 0.2812, 0.03802, 0.2405, 0.06324, 0.2809, 0.9359, 0.3073, 0.9267, 0.3367, 0.9116, 0.3207, 0.9175, 0.2812, 0.01888, 0.3367, 0.02813, 0.3073, 0.06324, 0.2809, 0.04913, 0.3317, 0.8842, 0.3045, 0.8752, 0.2709, 0.9085, 0.2419, 0.9175, 0.2812, 0.8911, 0.3366, 0.8842, 0.3045, 0.9175, 0.2812, 0.9116, 0.3207, 0.8551, 0.3287, 0.854, 0.2927, 0.8752, 0.2709, 0.8842, 0.3045, 0.8755, 0.3509, 0.8551, 0.3287, 0.8842, 0.3045, 0.8911, 0.3366, 0.8644, 0.3873, 0.855, 0.3766, 0.8551, 0.3287, 0.8755, 0.3509, 0.8285, 0.3951, 0.8322, 0.349, 0.8551, 0.3287, 0.855, 0.3766, 0.8469, 0.4175, 0.8285, 0.3951, 0.855, 0.3766, 0.8644, 0.3873, 0.8436, 0.4433, 0.8241, 0.4422, 0.8285, 0.3951, 0.8469, 0.4175, 0.8381, 0.5121, 0.8122, 0.5018, 0.8241, 0.4422, 0.8436, 0.4433, 0.8345, 0.57, 0.8069, 0.5427, 0.8122, 0.5018, 0.8381, 0.5121, 0.8025, 0.4409, 0.8077, 0.4103, 0.8285, 0.3951, 0.8241, 0.4422, 0.7932, 0.4932, 0.8025, 0.4409, 0.8241, 0.4422, 0.8122, 0.5018, 0.7904, 0.5587, 0.7932, 0.4932, 0.8122, 0.5018, 0.8069, 0.5427, 0.8175, 0.5988, 0.7904, 0.5587, 0.8069, 0.5427, 0.8345, 0.57, 0.1555, 0.3008, 0.1754, 0.2288, 0.2082, 0.2625, 0.1847, 0.3173, 0.1143, 0.2732, 0.1216, 0.2068, 0.1754, 0.2288, 0.1555, 0.3008, 0.05976, 0.1961, 0.03802, 0.2405, 0.02213, 0.2276, 0.02261, 0.1951, 0.0802, 0.2271, 0.05976, 0.1961, 0.09894, 0.1807, 0.1216, 0.2068, 0.0802, 0.2271, 0.06324, 0.2809, 0.03802, 0.2405, 0.05976, 0.1961, 0.06324, 0.2809, 0.0802, 0.2271, 0.1216, 0.2068, 0.1143, 0.2732, 0.9085, 0.2419, 0.8957, 0.2107, 0.9304, 0.1951, 0.9299, 0.2276, 0.8752, 0.2709, 0.8609, 0.2406, 0.8957, 0.2107, 0.9085, 0.2419, 0.854, 0.2927, 0.8358, 0.2817, 0.8609, 0.2406, 0.8752, 0.2709, 0.8551, 0.3287, 0.8362, 0.3119, 0.8358, 0.2817, 0.854, 0.2927, 0.8138, 0.3317, 0.8163, 0.2973, 0.8358, 0.2817, 0.8362, 0.3119, 0.8322, 0.349, 0.8138, 0.3317, 0.8362, 0.3119, 0.8551, 0.3287, 0.8285, 0.3951, 0.81, 0.3751, 0.8138, 0.3317, 0.8322, 0.349, 0.7948, 0.3873, 0.7942, 0.3529, 0.8138, 0.3317, 0.81, 0.3751, 0.8077, 0.4103, 0.7948, 0.3873, 0.81, 0.3751, 0.8285, 0.3951, 0.8025, 0.4409, 0.7828, 0.4332, 0.7948, 0.3873, 0.8077, 0.4103, 0.7932, 0.4932, 0.7726, 0.482, 0.7828, 0.4332, 0.8025, 0.4409, 0.7904, 0.5587, 0.7604, 0.5394, 0.7726, 0.482, 0.7932, 0.4932, 0.06562, 0.7224, 0.0588, 0.6786, 0.08439, 0.6852, 0.09432, 0.7198, 0.07501, 0.7749, 0.06562, 0.7224, 0.09432, 0.7198, 0.1075, 0.7743, 0.08454, 0.8252, 0.07501, 0.7749, 0.1075, 0.7743, 0.1137, 0.804, 0.02639, 0.7212, 0.01822, 0.6631, 0.0588, 0.6786, 0.06562, 0.7224, 0.03043, 0.7703, 0.02639, 0.7212, 0.06562, 0.7224, 0.07501, 0.7749, 0.03098, 0.8206, 0.03043, 0.7703, 0.07501, 0.7749, 0.08454, 0.8252, 0.02867, 0.8537, 0.03098, 0.8206, 0.08454, 0.8252, 0.06857, 0.8535, 0.8943, 0.6621, 0.903, 0.6336, 0.9108, 0.6339, 0.926, 0.6631, 0.8985, 0.7158, 0.8943, 0.6621, 0.926, 0.6631, 0.9342, 0.7212, 0.8982, 0.7628, 0.8985, 0.7158, 0.9342, 0.7212, 0.9382, 0.7703, 0.8831, 0.8133, 0.8982, 0.7628, 0.9382, 0.7703, 0.9388, 0.8206, 0.8872, 0.8425, 0.8831, 0.8133, 0.9388, 0.8206, 0.9365, 0.8537, 0.8606, 0.7046, 0.8685, 0.6724, 0.8943, 0.6621, 0.8985, 0.7158, 0.8559, 0.7497, 0.8606, 0.7046, 0.8985, 0.7158, 0.8982, 0.7628, 0.8558, 0.7914, 0.8559, 0.7497, 0.8982, 0.7628, 0.8831, 0.8133, 0.8418, 0.7267, 0.8439, 0.713, 0.8606, 0.7046, 0.8559, 0.7497, 0.1731, 0.5948, 0.1595, 0.5314, 0.1824, 0.5152, 0.1947, 0.5696, 0.1989, 0.6495, 0.1731, 0.5948, 0.1947, 0.5696, 0.2145, 0.6207, 0.2193, 0.6595, 0.1989, 0.6495, 0.2145, 0.6207, 0.22, 0.6578, 0.1458, 0.6243, 0.1307, 0.5465, 0.1595, 0.5314, 0.1731, 0.5948, 0.1674, 0.6913, 0.1458, 0.6243, 0.1731, 0.5948, 0.1989, 0.6495, 0.0986, 0.6571, 0.09329, 0.5842, 0.1307, 0.5465, 0.1458, 0.6243, 0.12, 0.7154, 0.0986, 0.6571, 0.1458, 0.6243, 0.1674, 0.6913, 0.12, 0.7154, 0.09432, 0.7198, 0.08439, 0.6852, 0.0986, 0.6571, 0.1386, 0.7727, 0.12, 0.7154, 0.1674, 0.6913, 0.1783, 0.7615, 0.1386, 0.7727, 0.1075, 0.7743, 0.09432, 0.7198, 0.12, 0.7154, 0.1566, 0.8231, 0.1386, 0.7727, 0.1783, 0.7615, 0.1906, 0.7966, 0.1566, 0.8231, 0.1137, 0.804, 0.1075, 0.7743, 0.1386, 0.7727, 0.05415, 0.646, 0.0424, 0.5844, 0.09329, 0.5842, 0.0986, 0.6571, 0.0588, 0.6786, 0.05415, 0.646, 0.0986, 0.6571, 0.08439, 0.6852, 0.1117, 0.8408, 0.08454, 0.8252, 0.1137, 0.804, 0.1566, 0.8231, 0.1121, 0.8835, 0.1117, 0.8408, 0.1566, 0.8231, 0.1764, 0.8631, 0.1121, 0.8835, 0.06857, 0.8535, 0.08454, 0.8252, 0.1117, 0.8408, 0.02615, 0.6382, 0.008413, 0.6052, 0.0424, 0.5844, 0.05415, 0.646, 0.9339, 0.6382, 0.926, 0.6631, 0.9108, 0.6339, 0.9162, 0.6052, 0.01822, 0.6631, 0.02615, 0.6382, 0.05415, 0.646, 0.0588, 0.6786, 0.01913, 0.8854, 0.02867, 0.8537, 0.06857, 0.8535, 0.1121, 0.8835, 0.8988, 0.9158, 0.9269, 0.8854, 0.9808, 0.9167, 0.9766, 0.9531, 0.8943, 0.6621, 0.8813, 0.6391, 0.8819, 0.5999, 0.903, 0.6336, 0.8872, 0.8425, 0.8524, 0.8565, 0.855, 0.8245, 0.8831, 0.8133, 0.8524, 0.8565, 0.8872, 0.8425, 0.9365, 0.8537, 0.9269, 0.8854, 0.8077, 0.8841, 0.8524, 0.8565, 0.9269, 0.8854, 0.8988, 0.9158, 0.8556, 0.6527, 0.8487, 0.61, 0.8819, 0.5999, 0.8813, 0.6391, 0.8685, 0.6724, 0.8556, 0.6527, 0.8813, 0.6391, 0.8943, 0.6621, 0.8606, 0.7046, 0.8483, 0.6829, 0.8556, 0.6527, 0.8685, 0.6724, 0.8558, 0.7914, 0.8348, 0.7978, 0.837, 0.757, 0.8559, 0.7497, 0.8348, 0.7978, 0.8558, 0.7914, 0.8831, 0.8133, 0.855, 0.8245, 0.8039, 0.8346, 0.8348, 0.7978, 0.855, 0.8245, 0.8524, 0.8565, 0.7869, 0.8644, 0.8039, 0.8346, 0.8524, 0.8565, 0.8077, 0.8841, 0.831, 0.6454, 0.8321, 0.6168, 0.8487, 0.61, 0.8556, 0.6527, 0.8291, 0.6929, 0.831, 0.6454, 0.8556, 0.6527, 0.8483, 0.6829, 0.8439, 0.713, 0.8291, 0.6929, 0.8483, 0.6829, 0.8606, 0.7046, 0.8418, 0.7267, 0.8201, 0.7356, 0.8291, 0.6929, 0.8439, 0.713, 0.8201, 0.7356, 0.8418, 0.7267, 0.8559, 0.7497, 0.837, 0.757, 0.8027, 0.7781, 0.8201, 0.7356, 0.837, 0.757, 0.8348, 0.7978, 0.7907, 0.8025, 0.8027, 0.7781, 0.8348, 0.7978, 0.8039, 0.8346, 0.2193, 0.6595, 0.2339, 0.6925, 0.206, 0.6792, 0.1989, 0.6495, 0.2339, 0.6925, 0.2193, 0.6595, 0.22, 0.6578, 0.244, 0.6554, 0.1961, 0.6974, 0.1674, 0.6913, 0.1989, 0.6495, 0.206, 0.6792, 0.2223, 0.7458, 0.1961, 0.6974, 0.206, 0.6792, 0.2339, 0.6925, 0.2223, 0.7458, 0.1783, 0.7615, 0.1674, 0.6913, 0.1961, 0.6974, 0.2368, 0.8064, 0.1906, 0.7966, 0.1783, 0.7615, 0.2223, 0.7458, 0.2165, 0.8315, 0.1566, 0.8231, 0.1906, 0.7966, 0.2368, 0.8064, 0.2582, 0.8695, 0.2165, 0.8315, 0.2368, 0.8064, 0.2771, 0.8321, 0.2582, 0.8695, 0.1764, 0.8631, 0.1566, 0.8231, 0.2165, 0.8315, 0.2149, 0.9039, 0.1121, 0.8835, 0.1764, 0.8631, 0.2582, 0.8695, 0.2791, 0.9246, 0.2149, 0.9039, 0.2582, 0.8695, 0.3207, 0.8914, 0.2791, 0.9246, 0.1078, 0.9199, 0.1121, 0.8835, 0.2149, 0.9039, 0.7378, 0.9342, 0.8988, 0.9158, 0.9766, 0.9531, 0.7377, 0.9714, 0.7434, 0.8899, 0.8077, 0.8841, 0.8988, 0.9158, 0.7378, 0.9342, 0.7869, 0.8644, 0.7432, 0.8493, 0.7644, 0.8335, 0.8039, 0.8346, 0.7432, 0.8493, 0.7869, 0.8644, 0.8077, 0.8841, 0.7434, 0.8899, 0.831, 0.6454, 0.8034, 0.6333, 0.8175, 0.5988, 0.8321, 0.6168, 0.8291, 0.6929, 0.8009, 0.6798, 0.8034, 0.6333, 0.831, 0.6454, 0.8201, 0.7356, 0.7923, 0.7219, 0.8009, 0.6798, 0.8291, 0.6929, 0.8027, 0.7781, 0.77, 0.7618, 0.7923, 0.7219, 0.8201, 0.7356, 0.7907, 0.8025, 0.7547, 0.8053, 0.77, 0.7618, 0.8027, 0.7781, 0.7547, 0.8053, 0.7907, 0.8025, 0.8039, 0.8346, 0.7644, 0.8335, 0.7269, 0.8216, 0.7547, 0.8053, 0.7644, 0.8335, 0.7432, 0.8493, 0.2676, 0.7182, 0.2339, 0.6925, 0.244, 0.6554, 0.2738, 0.6687, 0.2926, 0.7189, 0.2676, 0.7182, 0.2738, 0.6687, 0.2933, 0.6695, 0.263, 0.7485, 0.2223, 0.7458, 0.2339, 0.6925, 0.2676, 0.7182, 0.2939, 0.7798, 0.263, 0.7485, 0.2676, 0.7182, 0.2926, 0.7189, 0.2939, 0.7798, 0.2368, 0.8064, 0.2223, 0.7458, 0.263, 0.7485, 0.3205, 0.8249, 0.2771, 0.8321, 0.2368, 0.8064, 0.2939, 0.7798, 0.3448, 0.8529, 0.2582, 0.8695, 0.2771, 0.8321, 0.3205, 0.8249, 0.3804, 0.8756, 0.3207, 0.8914, 0.2582, 0.8695, 0.3448, 0.8529, 0.4397, 0.896, 0.2791, 0.9246, 0.3207, 0.8914, 0.3804, 0.8756, 0.57, 0.8985, 0.7378, 0.9342, 0.7377, 0.9714, 0.4397, 0.896, 0.6525, 0.8719, 0.7434, 0.8899, 0.7378, 0.9342, 0.57, 0.8985, 0.6929, 0.8338, 0.7432, 0.8493, 0.7434, 0.8899, 0.6525, 0.8719, 0.8034, 0.6333, 0.7778, 0.6044, 0.7904, 0.5587, 0.8175, 0.5988, 0.7547, 0.8053, 0.7188, 0.7875, 0.7315, 0.7548, 0.77, 0.7618, 0.7269, 0.8216, 0.7052, 0.8129, 0.7188, 0.7875, 0.7547, 0.8053, 0.7052, 0.8129, 0.7269, 0.8216, 0.7432, 0.8493, 0.6929, 0.8338, 0.3369, 0.7055, 0.2926, 0.7189, 0.2933, 0.6695, 0.3257, 0.6603, 0.3675, 0.7679, 0.2939, 0.7798, 0.2926, 0.7189, 0.3369, 0.7055, 0.3706, 0.8038, 0.3205, 0.8249, 0.2939, 0.7798, 0.3675, 0.7679, 0.4048, 0.7766, 0.4164, 0.8157, 0.3706, 0.8038, 0.3675, 0.7679, 0.4164, 0.8157, 0.3448, 0.8529, 0.3205, 0.8249, 0.3706, 0.8038, 0.4314, 0.8463, 0.3804, 0.8756, 0.3448, 0.8529, 0.4164, 0.8157, 0.462, 0.8172, 0.4767, 0.8444, 0.4314, 0.8463, 0.4164, 0.8157, 0.4767, 0.8444, 0.4397, 0.896, 0.3804, 0.8756, 0.4314, 0.8463, 0.552, 0.8515, 0.57, 0.8985, 0.4397, 0.896, 0.4767, 0.8444, 0.6114, 0.8349, 0.6525, 0.8719, 0.57, 0.8985, 0.552, 0.8515, 0.6582, 0.8077, 0.6929, 0.8338, 0.6525, 0.8719, 0.6114, 0.8349, 0.7778, 0.6044, 0.7494, 0.5846, 0.7604, 0.5394, 0.7904, 0.5587, 0.7188, 0.7875, 0.6859, 0.7722, 0.7024, 0.7323, 0.7315, 0.7548, 0.6859, 0.7722, 0.686, 0.8017, 0.6582, 0.8077, 0.6628, 0.7851, 0.7052, 0.8129, 0.686, 0.8017, 0.6859, 0.7722, 0.7188, 0.7875, 0.686, 0.8017, 0.7052, 0.8129, 0.6929, 0.8338, 0.6582, 0.8077, 0.7855, 0.6713, 0.7868, 0.6412, 0.8034, 0.6333, 0.8009, 0.6798, 0.7761, 0.713, 0.7855, 0.6713, 0.8009, 0.6798, 0.7923, 0.7219, 0.762, 0.7398, 0.7761, 0.713, 0.7923, 0.7219, 0.77, 0.7618, 0.7868, 0.6412, 0.7707, 0.627, 0.7778, 0.6044, 0.8034, 0.6333, 0.7855, 0.6713, 0.7619, 0.6567, 0.7707, 0.627, 0.7868, 0.6412, 0.7761, 0.713, 0.75, 0.6972, 0.7619, 0.6567, 0.7855, 0.6713, 0.762, 0.7398, 0.739, 0.7332, 0.75, 0.6972, 0.7761, 0.713, 0.739, 0.7332, 0.762, 0.7398, 0.77, 0.7618, 0.7315, 0.7548, 0.7707, 0.627, 0.7431, 0.6085, 0.7494, 0.5846, 0.7778, 0.6044, 0.7619, 0.6567, 0.7349, 0.6383, 0.7431, 0.6085, 0.7707, 0.627, 0.75, 0.6972, 0.7223, 0.68, 0.7349, 0.6383, 0.7619, 0.6567, 0.739, 0.7332, 0.7113, 0.7111, 0.7223, 0.68, 0.75, 0.6972, 0.7113, 0.7111, 0.739, 0.7332, 0.7315, 0.7548, 0.7024, 0.7323, 0.297, 0.4131, 0.2759, 0.4315, 0.266, 0.394, 0.2879, 0.3722, 0.2735, 0.3145, 0.2488, 0.3369, 0.2492, 0.3039, 0.2564, 0.2974, 0.2824, 0.3494, 0.2595, 0.3719, 0.2488, 0.3369, 0.2735, 0.3145, 0.2595, 0.3719, 0.2824, 0.3494, 0.2879, 0.3722, 0.266, 0.394, 0.2322, 0.2984, 0.2614, 0.2725, 0.2564, 0.2974, 0.2492, 0.3039, 0.2614, 0.2725, 0.2764, 0.2823, 0.2735, 0.3145, 0.2564, 0.2974, 0.2082, 0.2625, 0.2454, 0.2265, 0.2614, 0.2725, 0.2322, 0.2984, 0.3207, 0.3963, 0.297, 0.4131, 0.2879, 0.3722, 0.3059, 0.3651, 0.312, 0.3439, 0.2824, 0.3494, 0.2735, 0.3145, 0.3058, 0.3069, 0.2824, 0.3494, 0.312, 0.3439, 0.3059, 0.3651, 0.2879, 0.3722, 0.312, 0.3439, 0.3275, 0.3761, 0.3207, 0.3963, 0.3059, 0.3651, 0.3027, 0.2671, 0.2764, 0.2823, 0.2614, 0.2725, 0.2869, 0.2498, 0.2764, 0.2823, 0.3027, 0.2671, 0.3058, 0.3069, 0.2735, 0.3145, 0.2454, 0.2265, 0.3003, 0.2128, 0.2869, 0.2498, 0.2614, 0.2725, 0.3003, 0.2128, 0.3186, 0.2301, 0.3027, 0.2671, 0.2869, 0.2498, 0.3345, 0.3295, 0.312, 0.3439, 0.3058, 0.3069, 0.3255, 0.3039, 0.3442, 0.3797, 0.3275, 0.3761, 0.312, 0.3439, 0.3345, 0.3295, 0.3275, 0.3761, 0.3442, 0.3797, 0.3358, 0.4035, 0.3207, 0.3963, 0.3027, 0.2671, 0.3336, 0.2806, 0.3255, 0.3039, 0.3058, 0.3069, 0.3336, 0.2806, 0.3565, 0.3115, 0.3345, 0.3295, 0.3255, 0.3039, 0.3565, 0.3115, 0.3648, 0.3648, 0.3442, 0.3797, 0.3345, 0.3295, 0.3551, 0.2359, 0.3186, 0.2301, 0.3003, 0.2128, 0.3323, 0.1989, 0.3186, 0.2301, 0.3551, 0.2359, 0.3336, 0.2806, 0.3027, 0.2671, 0.3551, 0.2359, 0.3714, 0.278, 0.3565, 0.3115, 0.3336, 0.2806, 0.3788, 0.3573, 0.3648, 0.3648, 0.3565, 0.3115, 0.3743, 0.3202, 0.3895, 0.2894, 0.3714, 0.278, 0.3551, 0.2359, 0.3898, 0.251, 0.3714, 0.278, 0.3895, 0.2894, 0.3743, 0.3202, 0.3565, 0.3115, 0.3895, 0.2894, 0.4031, 0.3466, 0.3788, 0.3573, 0.3743, 0.3202, 0.3061, 0.4542, 0.2854, 0.4721, 0.2759, 0.4315, 0.297, 0.4131, 0.3147, 0.4924, 0.2942, 0.5128, 0.2854, 0.4721, 0.3061, 0.4542, 0.3199, 0.515, 0.2991, 0.5357, 0.2942, 0.5128, 0.3147, 0.4924, 0.3281, 0.5514, 0.3065, 0.5707, 0.2991, 0.5357, 0.3199, 0.515, 0.3262, 0.5838, 0.3201, 0.5892, 0.3065, 0.5707, 0.3281, 0.5514, 0.3419, 0.5689, 0.3397, 0.5923, 0.3262, 0.5838, 0.3281, 0.5514, 0.3397, 0.5923, 0.3155, 0.6133, 0.3201, 0.5892, 0.3262, 0.5838, 0.3554, 0.6329, 0.3257, 0.6603, 0.3155, 0.6133, 0.3397, 0.5923, 0.3282, 0.4352, 0.3061, 0.4542, 0.297, 0.4131, 0.3207, 0.3963, 0.328, 0.4738, 0.3147, 0.4924, 0.3061, 0.4542, 0.3282, 0.4352, 0.3394, 0.4428, 0.3396, 0.4831, 0.328, 0.4738, 0.3282, 0.4352, 0.3396, 0.4831, 0.3199, 0.515, 0.3147, 0.4924, 0.328, 0.4738, 0.3491, 0.5186, 0.3281, 0.5514, 0.3199, 0.515, 0.3396, 0.4831, 0.3621, 0.5509, 0.3419, 0.5689, 0.3281, 0.5514, 0.3491, 0.5186, 0.3617, 0.5775, 0.3397, 0.5923, 0.3419, 0.5689, 0.3621, 0.5509, 0.3816, 0.5624, 0.3802, 0.589, 0.3617, 0.5775, 0.3621, 0.5509, 0.3802, 0.589, 0.3554, 0.6329, 0.3397, 0.5923, 0.3617, 0.5775, 0.3372, 0.4113, 0.3282, 0.4352, 0.3207, 0.3963, 0.3358, 0.4035, 0.3442, 0.3797, 0.3518, 0.4207, 0.3372, 0.4113, 0.3358, 0.4035, 0.3518, 0.4207, 0.3394, 0.4428, 0.3282, 0.4352, 0.3372, 0.4113, 0.3602, 0.4707, 0.3396, 0.4831, 0.3394, 0.4428, 0.3518, 0.4207, 0.3618, 0.5011, 0.3491, 0.5186, 0.3396, 0.4831, 0.3602, 0.4707, 0.3648, 0.3648, 0.3718, 0.4134, 0.3518, 0.4207, 0.3442, 0.3797, 0.3718, 0.4134, 0.3795, 0.4659, 0.3602, 0.4707, 0.3518, 0.4207, 0.3795, 0.4659, 0.374, 0.5129, 0.3618, 0.5011, 0.3602, 0.4707, 0.374, 0.5129, 0.3621, 0.5509, 0.3491, 0.5186, 0.3618, 0.5011, 0.3993, 0.4865, 0.3983, 0.5326, 0.374, 0.5129, 0.3795, 0.4659, 0.3983, 0.5326, 0.3816, 0.5624, 0.3621, 0.5509, 0.374, 0.5129, 0.3968, 0.5763, 0.3802, 0.589, 0.3816, 0.5624, 0.3983, 0.5326, 0.3843, 0.4092, 0.3718, 0.4134, 0.3648, 0.3648, 0.3788, 0.3573, 0.3887, 0.4457, 0.3795, 0.4659, 0.3718, 0.4134, 0.3843, 0.4092, 0.4031, 0.3466, 0.4074, 0.4043, 0.3843, 0.4092, 0.3788, 0.3573, 0.4074, 0.4043, 0.4075, 0.4663, 0.3887, 0.4457, 0.3843, 0.4092, 0.4075, 0.4663, 0.3993, 0.4865, 0.3795, 0.4659, 0.3887, 0.4457, 0.4157, 0.5, 0.3983, 0.5326, 0.3993, 0.4865, 0.4075, 0.4663, 0.1754, 0.2288, 0.2094, 0.1709, 0.2454, 0.2265, 0.2082, 0.2625, 0.1646, 0.1667, 0.1265, 0.1302, 0.2045, 0.1354, 0.2094, 0.1709, 0.1646, 0.1667, 0.1216, 0.2068, 0.09894, 0.1807, 0.1265, 0.1302, 0.1216, 0.2068, 0.1646, 0.1667, 0.2094, 0.1709, 0.1754, 0.2288, 0.06141, 0.1457, 0.02089, 0.1348, 0.06345, 0.1085, 0.1265, 0.1302, 0.06141, 0.1457, 0.05976, 0.1961, 0.02261, 0.1951, 0.02089, 0.1348, 0.05976, 0.1961, 0.06141, 0.1457, 0.1265, 0.1302, 0.09894, 0.1807, 0.8957, 0.2107, 0.8585, 0.1678, 0.9287, 0.1348, 0.9304, 0.1951, 0.8307, 0.1991, 0.8269, 0.1734, 0.8296, 0.1699, 0.8585, 0.1678, 0.8609, 0.2406, 0.8307, 0.1991, 0.8585, 0.1678, 0.8957, 0.2107, 0.8358, 0.2817, 0.8095, 0.2438, 0.8307, 0.1991, 0.8609, 0.2406, 0.8163, 0.2973, 0.7943, 0.2813, 0.8095, 0.2438, 0.8358, 0.2817, 0.8138, 0.3317, 0.785, 0.309, 0.7943, 0.2813, 0.8163, 0.2973, 0.7942, 0.3529, 0.7769, 0.3362, 0.785, 0.309, 0.8138, 0.3317, 0.7948, 0.3873, 0.7666, 0.3743, 0.7769, 0.3362, 0.7942, 0.3529, 0.7828, 0.4332, 0.7554, 0.419, 0.7666, 0.3743, 0.7948, 0.3873, 0.7726, 0.482, 0.7442, 0.4632, 0.7554, 0.419, 0.7828, 0.4332, 0.7604, 0.5394, 0.7314, 0.5138, 0.7442, 0.4632, 0.7726, 0.482, 0.2828, 0.1456, 0.2094, 0.1709, 0.2045, 0.1354, 0.2246, 0.1257, 0.2094, 0.1709, 0.2828, 0.1456, 0.3003, 0.2128, 0.2454, 0.2265, 0.2108, 0.08753, 0.1265, 0.1302, 0.06345, 0.1085, 0.05512, 0.07587, 0.1265, 0.1302, 0.2108, 0.08753, 0.2246, 0.1257, 0.2045, 0.1354, 0.2108, 0.08753, 0.3023, 0.1083, 0.2828, 0.1456, 0.2246, 0.1257, 0.9287, 0.1348, 0.8684, 0.09329, 0.9629, 0.07587, 0.9712, 0.1085, 0.8167, 0.1427, 0.8585, 0.1678, 0.8296, 0.1699, 0.8269, 0.1683, 0.8585, 0.1678, 0.8167, 0.1427, 0.8684, 0.09329, 0.9287, 0.1348, 0.8269, 0.1734, 0.8242, 0.1719, 0.8269, 0.1683, 0.8296, 0.1699, 0.8242, 0.1719, 0.7966, 0.1787, 0.8167, 0.1427, 0.8269, 0.1683, 0.8307, 0.1991, 0.7966, 0.1787, 0.8242, 0.1719, 0.8269, 0.1734, 0.8095, 0.2438, 0.7766, 0.2231, 0.7966, 0.1787, 0.8307, 0.1991, 0.7943, 0.2813, 0.765, 0.2652, 0.7766, 0.2231, 0.8095, 0.2438, 0.785, 0.309, 0.7583, 0.2922, 0.765, 0.2652, 0.7943, 0.2813, 0.7769, 0.3362, 0.7517, 0.3179, 0.7583, 0.2922, 0.785, 0.309, 0.7666, 0.3743, 0.7416, 0.3593, 0.7517, 0.3179, 0.7769, 0.3362, 0.7554, 0.419, 0.7306, 0.4013, 0.7416, 0.3593, 0.7666, 0.3743, 0.7442, 0.4632, 0.7183, 0.442, 0.7306, 0.4013, 0.7554, 0.419, 0.7314, 0.5138, 0.7, 0.4893, 0.7183, 0.442, 0.7442, 0.4632, 0.2828, 0.1456, 0.3551, 0.1639, 0.3323, 0.1989, 0.3003, 0.2128, 0.3551, 0.1639, 0.3921, 0.1951, 0.3551, 0.2359, 0.3323, 0.1989, 0.4649, 0.07273, 0.8667, 0.02308, 0.9629, 0.07587, 0.8703, 0.05034, 0.4119, 0.1253, 0.3023, 0.1083, 0.2108, 0.08753, 0.4649, 0.07273, 0.3023, 0.1083, 0.4119, 0.1253, 0.3551, 0.1639, 0.2828, 0.1456, 0.4119, 0.1253, 0.4278, 0.1731, 0.3921, 0.1951, 0.3551, 0.1639, 0.8684, 0.09329, 0.7038, 0.081, 0.8703, 0.05034, 0.9629, 0.07587, 0.7038, 0.081, 0.5931, 0.08175, 0.4649, 0.07273, 0.8703, 0.05034, 0.8167, 0.1427, 0.732, 0.126, 0.7038, 0.081, 0.8684, 0.09329, 0.7966, 0.1787, 0.7383, 0.1712, 0.732, 0.126, 0.8167, 0.1427, 0.7766, 0.2231, 0.7321, 0.2208, 0.7383, 0.1712, 0.7966, 0.1787, 0.765, 0.2652, 0.7397, 0.2532, 0.7321, 0.2208, 0.7766, 0.2231, 0.7397, 0.2532, 0.7236, 0.2766, 0.7153, 0.2419, 0.7321, 0.2208, 0.7583, 0.2922, 0.7236, 0.2766, 0.7397, 0.2532, 0.765, 0.2652, 0.7517, 0.3179, 0.73, 0.3088, 0.7236, 0.2766, 0.7583, 0.2922, 0.73, 0.3088, 0.715, 0.3334, 0.7078, 0.3062, 0.7236, 0.2766, 0.7416, 0.3593, 0.715, 0.3334, 0.73, 0.3088, 0.7517, 0.3179, 0.7306, 0.4013, 0.7054, 0.3794, 0.715, 0.3334, 0.7416, 0.3593, 0.7183, 0.442, 0.6877, 0.4188, 0.7054, 0.3794, 0.7306, 0.4013, 0.6877, 0.4188, 0.6833, 0.4556, 0.6682, 0.4582, 0.6696, 0.4239, 0.7, 0.4893, 0.6833, 0.4556, 0.6877, 0.4188, 0.7183, 0.442, 0.6833, 0.4556, 0.7, 0.4893, 0.6819, 0.4984, 0.6682, 0.4582, 0.3921, 0.1951, 0.4108, 0.2275, 0.3898, 0.251, 0.3551, 0.2359, 0.4108, 0.2275, 0.4219, 0.2713, 0.3895, 0.2894, 0.3898, 0.251, 0.4219, 0.2713, 0.4309, 0.3371, 0.4031, 0.3466, 0.3895, 0.2894, 0.4877, 0.1426, 0.4119, 0.1253, 0.4649, 0.07273, 0.5106, 0.1136, 0.4646, 0.1969, 0.4278, 0.1731, 0.4119, 0.1253, 0.4877, 0.1426, 0.4278, 0.1731, 0.4646, 0.1969, 0.4108, 0.2275, 0.3921, 0.1951, 0.4646, 0.1969, 0.4694, 0.2622, 0.4219, 0.2713, 0.4108, 0.2275, 0.4694, 0.2622, 0.466, 0.3314, 0.4309, 0.3371, 0.4219, 0.2713, 0.5832, 0.1275, 0.5931, 0.08175, 0.7038, 0.081, 0.6503, 0.1117, 0.5931, 0.08175, 0.5832, 0.1275, 0.5106, 0.1136, 0.4649, 0.07273, 0.5832, 0.1275, 0.5373, 0.1646, 0.4877, 0.1426, 0.5106, 0.1136, 0.5373, 0.1646, 0.513, 0.2142, 0.4646, 0.1969, 0.4877, 0.1426, 0.513, 0.2142, 0.5097, 0.2718, 0.4694, 0.2622, 0.4646, 0.1969, 0.5097, 0.2718, 0.5158, 0.3345, 0.466, 0.3314, 0.4694, 0.2622, 0.732, 0.126, 0.672, 0.1363, 0.6503, 0.1117, 0.7038, 0.081, 0.672, 0.1363, 0.6319, 0.1569, 0.5832, 0.1275, 0.6503, 0.1117, 0.7383, 0.1712, 0.6938, 0.1785, 0.672, 0.1363, 0.732, 0.126, 0.6938, 0.1785, 0.6635, 0.1938, 0.6319, 0.1569, 0.672, 0.1363, 0.7321, 0.2208, 0.7064, 0.212, 0.6938, 0.1785, 0.7383, 0.1712, 0.7064, 0.212, 0.6869, 0.2384, 0.6635, 0.1938, 0.6938, 0.1785, 0.7153, 0.2419, 0.6869, 0.2384, 0.7064, 0.212, 0.7321, 0.2208, 0.7236, 0.2766, 0.6987, 0.2703, 0.6869, 0.2384, 0.7153, 0.2419, 0.6987, 0.2703, 0.6845, 0.3, 0.6704, 0.2692, 0.6869, 0.2384, 0.7078, 0.3062, 0.6845, 0.3, 0.6987, 0.2703, 0.7236, 0.2766, 0.6552, 0.3907, 0.6449, 0.4305, 0.6206, 0.4081, 0.6318, 0.3879, 0.6682, 0.4582, 0.6449, 0.4305, 0.6552, 0.3907, 0.6696, 0.4239, 0.715, 0.3334, 0.6963, 0.3316, 0.6845, 0.3, 0.7078, 0.3062, 0.6963, 0.3316, 0.6852, 0.3604, 0.6685, 0.3436, 0.6845, 0.3, 0.7054, 0.3794, 0.6852, 0.3604, 0.6963, 0.3316, 0.715, 0.3334, 0.6852, 0.3604, 0.6756, 0.3935, 0.6552, 0.3907, 0.6685, 0.3436, 0.6877, 0.4188, 0.6756, 0.3935, 0.6852, 0.3604, 0.7054, 0.3794, 0.6756, 0.3935, 0.6877, 0.4188, 0.6696, 0.4239, 0.6552, 0.3907, 0.5638, 0.1853, 0.5373, 0.1646, 0.5832, 0.1275, 0.5825, 0.1679, 0.5386, 0.2288, 0.513, 0.2142, 0.5373, 0.1646, 0.5638, 0.1853, 0.5326, 0.2828, 0.5097, 0.2718, 0.513, 0.2142, 0.5386, 0.2288, 0.5356, 0.3179, 0.5158, 0.3345, 0.5097, 0.2718, 0.5326, 0.2828, 0.6319, 0.1569, 0.6075, 0.1802, 0.5825, 0.1679, 0.5832, 0.1275, 0.6075, 0.1802, 0.5898, 0.2079, 0.5638, 0.1853, 0.5825, 0.1679, 0.5898, 0.2079, 0.5722, 0.2532, 0.5386, 0.2288, 0.5638, 0.1853, 0.5722, 0.2532, 0.5613, 0.3009, 0.5326, 0.2828, 0.5386, 0.2288, 0.5613, 0.3009, 0.5555, 0.3382, 0.5356, 0.3179, 0.5326, 0.2828, 0.5555, 0.3382, 0.552, 0.37, 0.5158, 0.3345, 0.5356, 0.3179, 0.6635, 0.1938, 0.6421, 0.2119, 0.6075, 0.1802, 0.6319, 0.1569, 0.6421, 0.2119, 0.6218, 0.2394, 0.5898, 0.2079, 0.6075, 0.1802, 0.6218, 0.2394, 0.6039, 0.2804, 0.5722, 0.2532, 0.5898, 0.2079, 0.6039, 0.2804, 0.5932, 0.3256, 0.5613, 0.3009, 0.5722, 0.2532, 0.5932, 0.3256, 0.5877, 0.3667, 0.5555, 0.3382, 0.5613, 0.3009, 0.5877, 0.3667, 0.586, 0.3984, 0.552, 0.37, 0.5555, 0.3382, 0.6869, 0.2384, 0.6593, 0.24, 0.6421, 0.2119, 0.6635, 0.1938, 0.6593, 0.24, 0.653, 0.2694, 0.6218, 0.2394, 0.6421, 0.2119, 0.6704, 0.2692, 0.653, 0.2694, 0.6593, 0.24, 0.6869, 0.2384, 0.653, 0.2694, 0.6326, 0.3076, 0.6039, 0.2804, 0.6218, 0.2394, 0.6326, 0.3076, 0.6237, 0.3577, 0.5932, 0.3256, 0.6039, 0.2804, 0.6237, 0.3577, 0.6123, 0.3804, 0.5877, 0.3667, 0.5932, 0.3256, 0.6206, 0.4081, 0.6123, 0.3804, 0.6237, 0.3577, 0.6318, 0.3879, 0.6123, 0.3804, 0.6206, 0.4081, 0.586, 0.3984, 0.5877, 0.3667, 0.6845, 0.3, 0.6615, 0.2973, 0.653, 0.2694, 0.6704, 0.2692, 0.6615, 0.2973, 0.6522, 0.3279, 0.6326, 0.3076, 0.653, 0.2694, 0.6685, 0.3436, 0.6522, 0.3279, 0.6615, 0.2973, 0.6845, 0.3, 0.6522, 0.3279, 0.6419, 0.3612, 0.6237, 0.3577, 0.6326, 0.3076, 0.6552, 0.3907, 0.6419, 0.3612, 0.6522, 0.3279, 0.6685, 0.3436, 0.6419, 0.3612, 0.6552, 0.3907, 0.6318, 0.3879, 0.6237, 0.3577, 0.3729, 0.6699, 0.3369, 0.7055, 0.3257, 0.6603, 0.3554, 0.6329, 0.4013, 0.7158, 0.3675, 0.7679, 0.3369, 0.7055, 0.3729, 0.6699, 0.4312, 0.7525, 0.4048, 0.7766, 0.3675, 0.7679, 0.4013, 0.7158, 0.4568, 0.7755, 0.4164, 0.8157, 0.4048, 0.7766, 0.4312, 0.7525, 0.4954, 0.7915, 0.462, 0.8172, 0.4164, 0.8157, 0.4568, 0.7755, 0.5057, 0.8124, 0.4767, 0.8444, 0.462, 0.8172, 0.4954, 0.7915, 0.5493, 0.7754, 0.5493, 0.8038, 0.5057, 0.8124, 0.4954, 0.7915, 0.5493, 0.8038, 0.552, 0.8515, 0.4767, 0.8444, 0.5057, 0.8124, 0.5909, 0.7669, 0.5957, 0.7933, 0.5493, 0.8038, 0.5493, 0.7754, 0.5957, 0.7933, 0.6114, 0.8349, 0.552, 0.8515, 0.5493, 0.8038, 0.6345, 0.7596, 0.6259, 0.7866, 0.5957, 0.7933, 0.5909, 0.7669, 0.6582, 0.8077, 0.6259, 0.7866, 0.6345, 0.7596, 0.6628, 0.7851, 0.6259, 0.7866, 0.6582, 0.8077, 0.6114, 0.8349, 0.5957, 0.7933, 0.7494, 0.5846, 0.7197, 0.5744, 0.7314, 0.5138, 0.7604, 0.5394, 0.6859, 0.7722, 0.6582, 0.7334, 0.6784, 0.7039, 0.7024, 0.7323, 0.6582, 0.7334, 0.6859, 0.7722, 0.6628, 0.7851, 0.6345, 0.7596, 0.4009, 0.6168, 0.3729, 0.6699, 0.3554, 0.6329, 0.3802, 0.589, 0.4348, 0.6222, 0.4232, 0.6632, 0.4009, 0.6168, 0.4177, 0.6037, 0.4232, 0.6632, 0.4013, 0.7158, 0.3729, 0.6699, 0.4009, 0.6168, 0.4825, 0.6321, 0.4677, 0.7074, 0.4232, 0.6632, 0.4348, 0.6222, 0.4677, 0.7074, 0.4312, 0.7525, 0.4013, 0.7158, 0.4232, 0.6632, 0.4797, 0.7424, 0.4568, 0.7755, 0.4312, 0.7525, 0.4677, 0.7074, 0.5074, 0.6003, 0.5101, 0.6367, 0.4825, 0.6321, 0.5072, 0.6002, 0.5101, 0.6367, 0.5187, 0.6945, 0.4677, 0.7074, 0.4825, 0.6321, 0.5187, 0.6945, 0.5093, 0.7455, 0.4797, 0.7424, 0.4677, 0.7074, 0.5093, 0.7455, 0.4954, 0.7915, 0.4568, 0.7755, 0.4797, 0.7424, 0.5569, 0.6987, 0.5524, 0.7426, 0.5093, 0.7455, 0.5187, 0.6945, 0.5524, 0.7426, 0.5493, 0.7754, 0.4954, 0.7915, 0.5093, 0.7455, 0.5932, 0.6922, 0.5908, 0.7353, 0.5524, 0.7426, 0.5569, 0.6987, 0.5908, 0.7353, 0.5909, 0.7669, 0.5493, 0.7754, 0.5524, 0.7426, 0.6271, 0.6816, 0.6278, 0.7236, 0.5908, 0.7353, 0.5932, 0.6922, 0.6278, 0.7236, 0.6345, 0.7596, 0.5909, 0.7669, 0.5908, 0.7353, 0.7, 0.4893, 0.6926, 0.5479, 0.675, 0.5314, 0.6819, 0.4984, 0.7197, 0.5744, 0.6926, 0.5479, 0.7, 0.4893, 0.7314, 0.5138, 0.6926, 0.5479, 0.6805, 0.6021, 0.6585, 0.5888, 0.675, 0.5314, 0.7006, 0.6145, 0.6805, 0.6021, 0.6926, 0.5479, 0.7197, 0.5744, 0.6805, 0.6021, 0.6655, 0.6461, 0.6418, 0.6361, 0.6585, 0.5888, 0.6874, 0.658, 0.6655, 0.6461, 0.6805, 0.6021, 0.7006, 0.6145, 0.6655, 0.6461, 0.6516, 0.6917, 0.6271, 0.6816, 0.6418, 0.6361, 0.6784, 0.7039, 0.6516, 0.6917, 0.6655, 0.6461, 0.6874, 0.658, 0.6516, 0.6917, 0.6453, 0.7149, 0.6278, 0.7236, 0.6271, 0.6816, 0.6582, 0.7334, 0.6453, 0.7149, 0.6516, 0.6917, 0.6784, 0.7039, 0.6453, 0.7149, 0.6582, 0.7334, 0.6345, 0.7596, 0.6278, 0.7236, 0.4175, 0.5479, 0.4043, 0.5844, 0.3968, 0.5763, 0.3983, 0.5326, 0.4009, 0.6168, 0.4043, 0.5844, 0.4175, 0.5479, 0.4177, 0.6037, 0.4043, 0.5844, 0.4009, 0.6168, 0.3802, 0.589, 0.3968, 0.5763, 0.456, 0.4963, 0.445, 0.5694, 0.4175, 0.5479, 0.4312, 0.5023, 0.445, 0.5694, 0.4348, 0.6222, 0.4177, 0.6037, 0.4175, 0.5479, 0.4978, 0.453, 0.493, 0.5422, 0.456, 0.4963, 0.4735, 0.448, 0.493, 0.5422, 0.4755, 0.586, 0.445, 0.5694, 0.456, 0.4963, 0.4825, 0.6321, 0.4755, 0.586, 0.493, 0.5422, 0.5072, 0.6002, 0.4755, 0.586, 0.4825, 0.6321, 0.4348, 0.6222, 0.445, 0.5694, 0.5439, 0.4752, 0.5322, 0.5572, 0.493, 0.5422, 0.4978, 0.453, 0.5322, 0.5572, 0.5074, 0.6003, 0.5072, 0.6002, 0.493, 0.5422, 0.534, 0.6312, 0.5101, 0.6367, 0.5074, 0.6003, 0.5322, 0.5572, 0.5371, 0.6663, 0.5187, 0.6945, 0.5101, 0.6367, 0.534, 0.6312, 0.5834, 0.4936, 0.5789, 0.5497, 0.5322, 0.5572, 0.5439, 0.4752, 0.5789, 0.5497, 0.5691, 0.6261, 0.534, 0.6312, 0.5322, 0.5572, 0.5691, 0.6261, 0.5612, 0.6709, 0.5371, 0.6663, 0.534, 0.6312, 0.5612, 0.6709, 0.5569, 0.6987, 0.5187, 0.6945, 0.5371, 0.6663, 0.6197, 0.5026, 0.6149, 0.5632, 0.5789, 0.5497, 0.5834, 0.4936, 0.6149, 0.5632, 0.604, 0.6268, 0.5691, 0.6261, 0.5789, 0.5497, 0.604, 0.6268, 0.5969, 0.6652, 0.5612, 0.6709, 0.5691, 0.6261, 0.5969, 0.6652, 0.5932, 0.6922, 0.5569, 0.6987, 0.5612, 0.6709, 0.675, 0.5314, 0.6498, 0.5032, 0.6682, 0.4582, 0.6819, 0.4984, 0.6498, 0.5032, 0.6393, 0.5761, 0.6149, 0.5632, 0.6197, 0.5026, 0.6585, 0.5888, 0.6393, 0.5761, 0.6498, 0.5032, 0.675, 0.5314, 0.6393, 0.5761, 0.6248, 0.6299, 0.604, 0.6268, 0.6149, 0.5632, 0.6418, 0.6361, 0.6248, 0.6299, 0.6393, 0.5761, 0.6585, 0.5888, 0.6248, 0.6299, 0.6158, 0.6563, 0.5969, 0.6652, 0.604, 0.6268, 0.6271, 0.6816, 0.6158, 0.6563, 0.6248, 0.6299, 0.6418, 0.6361, 0.6158, 0.6563, 0.6271, 0.6816, 0.5932, 0.6922, 0.5969, 0.6652, 0.4309, 0.3371, 0.4327, 0.4037, 0.4074, 0.4043, 0.4031, 0.3466, 0.4327, 0.4037, 0.427, 0.473, 0.4075, 0.4663, 0.4074, 0.4043, 0.427, 0.473, 0.4163, 0.5003, 0.4157, 0.5, 0.4075, 0.4663, 0.4175, 0.5479, 0.4163, 0.5003, 0.427, 0.473, 0.4312, 0.5023, 0.4163, 0.5003, 0.4175, 0.5479, 0.3983, 0.5326, 0.4157, 0.5, 0.466, 0.3314, 0.4631, 0.4121, 0.4327, 0.4037, 0.4309, 0.3371, 0.4631, 0.4121, 0.4505, 0.4609, 0.427, 0.473, 0.4327, 0.4037, 0.456, 0.4963, 0.4505, 0.4609, 0.4631, 0.4121, 0.4735, 0.448, 0.4505, 0.4609, 0.456, 0.4963, 0.4312, 0.5023, 0.427, 0.473, 0.5158, 0.3345, 0.5038, 0.4034, 0.4631, 0.4121, 0.466, 0.3314, 0.5038, 0.4034, 0.4978, 0.453, 0.4735, 0.448, 0.4631, 0.4121, 0.552, 0.37, 0.5473, 0.4231, 0.5038, 0.4034, 0.5158, 0.3345, 0.5473, 0.4231, 0.5439, 0.4752, 0.4978, 0.453, 0.5038, 0.4034, 0.586, 0.3984, 0.5846, 0.4466, 0.5473, 0.4231, 0.552, 0.37, 0.5846, 0.4466, 0.5834, 0.4936, 0.5439, 0.4752, 0.5473, 0.4231, 0.6206, 0.4081, 0.6185, 0.4591, 0.5846, 0.4466, 0.586, 0.3984, 0.6185, 0.4591, 0.6197, 0.5026, 0.5834, 0.4936, 0.5846, 0.4466, 0.6449, 0.4305, 0.637, 0.4624, 0.6185, 0.4591, 0.6206, 0.4081, 0.6498, 0.5032, 0.637, 0.4624, 0.6449, 0.4305, 0.6682, 0.4582, 0.637, 0.4624, 0.6498, 0.5032, 0.6197, 0.5026, 0.6185, 0.4591, 0.7431, 0.6085, 0.7267, 0.6005, 0.7197, 0.5744, 0.7494, 0.5846, 0.7267, 0.6005, 0.7157, 0.6244, 0.7006, 0.6145, 0.7197, 0.5744, 0.7349, 0.6383, 0.7157, 0.6244, 0.7267, 0.6005, 0.7431, 0.6085, 0.7157, 0.6244, 0.7026, 0.6673, 0.6874, 0.658, 0.7006, 0.6145, 0.7223, 0.68, 0.7026, 0.6673, 0.7157, 0.6244, 0.7349, 0.6383, 0.7026, 0.6673, 0.698, 0.6937, 0.6784, 0.7039, 0.6874, 0.658, 0.7113, 0.7111, 0.698, 0.6937, 0.7026, 0.6673, 0.7223, 0.68, 0.698, 0.6937, 0.7113, 0.7111, 0.7024, 0.7323, 0.6784, 0.7039])
me_smoke01.use_remesh_fix_poles = True
me_smoke01.use_remesh_preserve_attributes = False
me_smoke01.update()

# ---- objects
ob_smoke01 = bpy.data.objects.new('Smoke01', me_smoke01)

# ---- transforms, parenting, visibility, modifiers, constraints
ob_smoke01.location = (0.0, -0.5433, 0.0)
_m = ob_smoke01.modifiers.new('Auto Smooth', 'NODES')
_m.node_group = ng_auto_smooth
_gi = [s.identifier for s in ng_auto_smooth.interface.items_tree if s.item_type == 'SOCKET' and s.in_out == 'INPUT']
_m[_gi[1]] = 0.5236  # Angle

# ---- collection membership
col_collection.objects.link(ob_smoke01)

# ---- scene / render settings (as saved in the file)
scene.frame_start = 1; scene.frame_end = 250; scene.frame_set(1)
scene.render.engine = 'BLENDER_EEVEE_NEXT'
scene.cycles.sampling_pattern = 'TABULATED_SOBOL'
scene.cycles.use_light_tree = False
scene.view_settings.view_transform = 'Filmic'
bpy.context.view_layer.update()

# ---- added for rendering (the .blend has no active camera and no usable light): camera, sun
cam_auto = bpy.data.cameras.new('AutoCamera')
cam_auto.lens = 50.0
cam_auto.sensor_width = 36.0
cam_auto.clip_end = 1000.0
ob_auto_camera = bpy.data.objects.new('AutoCamera', cam_auto)
scene.collection.objects.link(ob_auto_camera)
ob_auto_camera.location = (3.51095, -4.27535, 2.76992)
ob_auto_camera.rotation_euler = (1.09748, -7.21219e-08, 0.694738)
scene.camera = ob_auto_camera
light_auto_sun = bpy.data.lights.new('AutoSun', 'SUN')
light_auto_sun.energy = 3.0
light_auto_sun.angle = 0.0523599
ob_auto_sun = bpy.data.objects.new('AutoSun', light_auto_sun)
scene.collection.objects.link(ob_auto_sun)
ob_auto_sun.rotation_euler = (0.872665, 0.174533, 0.523599)
bpy.context.view_layer.update()
